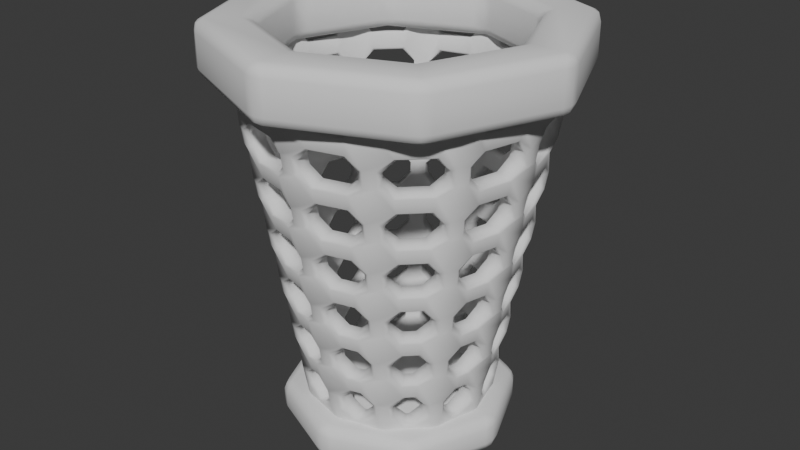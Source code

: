 # Source: pencilHolder.blend  (saved by Blender 4.0.36; exported with 4.5.12 LTS)
import bpy
from mathutils import Matrix  # noqa: F401  (used for matrix-valued properties, if any)

bpy.ops.wm.read_factory_settings(use_empty=True)
scene = bpy.context.scene
scene.name = 'Scene'

# ---- node groups
ng_auto_smooth = bpy.data.node_groups.new('Auto Smooth', 'GeometryNodeTree')
_s = ng_auto_smooth.interface.new_socket(name='Geometry', in_out='OUTPUT', socket_type='NodeSocketGeometry')
_s = ng_auto_smooth.interface.new_socket(name='Geometry', in_out='INPUT', socket_type='NodeSocketGeometry')
_s = ng_auto_smooth.interface.new_socket(name='Angle', in_out='INPUT', socket_type='NodeSocketFloat')
_s.subtype = 'ANGLE'
_s.min_value = 0.0
_s.max_value = 3.142
ng_auto_smooth.is_modifier = True
_N = ng_auto_smooth.nodes; _L = ng_auto_smooth.links
n0 = _N.new('NodeGroupOutput'); n0.name = 'Group Output'; n0.location = (480, -100)
n1 = _N.new('NodeGroupInput'); n1.name = 'Group Input'; n1.location = (-420, -300)
n2 = _N.new('NodeGroupInput'); n2.name = 'Group Input.001'; n2.location = (-60, -100)
n3 = _N.new('GeometryNodeSetShadeSmooth'); n3.name = 'Set Shade Smooth'; n3.location = (120, -100)
n3.domain = 'EDGE'
n4 = _N.new('GeometryNodeSetShadeSmooth'); n4.name = 'Set Shade Smooth.001'; n4.location = (300, -100)
n5 = _N.new('GeometryNodeInputMeshEdgeAngle'); n5.name = 'Edge Angle'; n5.location = (-420, -220)
n6 = _N.new('GeometryNodeInputEdgeSmooth'); n6.name = 'Is Edge Smooth'; n6.location = (-60, -160)
n7 = _N.new('GeometryNodeInputShadeSmooth'); n7.name = 'Is Face Smooth'; n7.location = (-240, -340)
n8 = _N.new('FunctionNodeBooleanMath'); n8.name = 'Boolean Math'; n8.location = (-60, -220)
n9 = _N.new('FunctionNodeCompare'); n9.name = 'Compare'; n9.location = (-240, -180)
n9.operation = 'LESS_EQUAL'
_L.new(n5.outputs[0], n9.inputs[0])
_L.new(n4.outputs[0], n0.inputs[0])
_L.new(n1.outputs[1], n9.inputs[1])
_L.new(n9.outputs[0], n8.inputs[0])
_L.new(n7.outputs[0], n8.inputs[1])
_L.new(n2.outputs[0], n3.inputs[0])
_L.new(n6.outputs[0], n3.inputs[1])
_L.new(n3.outputs[0], n4.inputs[0])
_L.new(n8.outputs[0], n3.inputs[2])
n0.is_active_output = True

# ---- world
world_world = bpy.data.worlds.new('World'); scene.world = world_world
world_world.use_nodes = True; world_world.node_tree.nodes.clear()
_N = world_world.node_tree.nodes; _L = world_world.node_tree.links
n0 = _N.new('ShaderNodeOutputWorld'); n0.name = 'World Output'; n0.location = (300, 300)
n1 = _N.new('ShaderNodeBackground'); n1.name = 'Background'; n1.location = (10, 300)
n1.inputs[0].default_value = (0.05088, 0.05088, 0.05088, 1.0)
_L.new(n1.outputs[0], n0.inputs[0])
n0.is_active_output = True
world_world.color = (0.05088, 0.05088, 0.05088)
world_world.use_sun_shadow = False
world_world.sun_shadow_jitter_overblur = 0.0

# ---- meshes
me_cylinder = bpy.data.meshes.new('Cylinder')
me_cylinder.from_pydata([(-8.133e-11, 0.0643, 0.08805), (-3.843e-10, 0.07908, 0.08544), (0.03215, 0.05569, 0.08805), (0.03954, 0.06848, 0.08544), (0.05569, 0.03215, 0.08805), (0.06848, 0.03954, 0.08544), (0.0643, 4.253e-11, 0.08805), (0.07908, 3.455e-10, 0.08544), (0.05569, -0.03215, 0.08805), (0.06848, -0.03954, 0.08544), (0.03215, -0.05569, 0.08805), (0.03954, -0.06848, 0.08544), (-5.581e-12, -0.0643, 0.08805), (-4.601e-10, -0.07908, 0.08544), (-0.03215, -0.05569, 0.08805), (-0.03954, -0.06848, 0.08544), (-0.05569, -0.03215, 0.08805), (-0.06848, -0.03954, 0.08544), (-0.0643, 3.455e-10, 0.08805), (-0.07908, 4.253e-11, 0.08544), (-0.05569, 0.03215, 0.08805), (-0.06848, 0.03954, 0.08544), (-0.03215, 0.05569, 0.08805), (-0.03954, 0.06848, 0.08544), (-4.343e-10, 0.03373, -0.08544), (-4.343e-10, 0.04851, -0.08805), (0.01687, 0.02921, -0.08544), (0.02425, 0.04201, -0.08805), (0.02921, 0.01687, -0.08544), (0.04201, 0.02425, -0.08805), (0.03373, 3.955e-10, -0.08544), (0.04851, 3.955e-10, -0.08805), (0.02921, -0.01687, -0.08544), (0.04201, -0.02425, -0.08805), (0.01687, -0.02921, -0.08544), (0.02425, -0.04201, -0.08805), (-4.343e-10, -0.03373, -0.08544), (-4.343e-10, -0.04851, -0.08805), (-0.01687, -0.02921, -0.08544), (-0.02425, -0.04201, -0.08805), (-0.02921, -0.01687, -0.08544), (-0.04201, -0.02425, -0.08805), (-0.03373, 3.955e-10, -0.08544), (-0.04851, 3.955e-10, -0.08805), (-0.02921, 0.01687, -0.08544), (-0.04201, 0.02425, -0.08805), (-0.01687, 0.02921, -0.08544), (-0.02425, 0.04201, -0.08805), (-4.423e-10, 0.0381, -0.06066), (-3.687e-10, 0.05287, -0.06326), (-3.031e-10, 0.04247, -0.03588), (-4.503e-10, 0.05724, -0.03848), (-3.479e-10, 0.04684, -0.01109), (-3.479e-10, 0.06161, -0.01369), (-2.824e-10, 0.0512, 0.01369), (-3.56e-10, 0.06597, 0.01109), (-2.168e-10, 0.05557, 0.03848), (-3.64e-10, 0.07034, 0.03588), (-1.88e-10, 0.05994, 0.06326), (-3.352e-10, 0.07471, 0.06066), (0.02997, 0.05191, 0.06326), (0.03735, 0.0647, 0.06066), (0.02778, 0.04812, 0.03848), (0.03517, 0.06092, 0.03588), (0.0256, 0.04434, 0.01369), (0.03299, 0.05714, 0.01109), (0.02342, 0.04056, -0.01109), (0.0308, 0.05335, -0.01369), (0.02123, 0.03678, -0.03588), (0.02862, 0.04957, -0.03848), (0.01905, 0.033, -0.06066), (0.02644, 0.04579, -0.06326), (0.05191, 0.02997, 0.06326), (0.0647, 0.03735, 0.06066), (0.04812, 0.02778, 0.03848), (0.06092, 0.03517, 0.03588), (0.04434, 0.0256, 0.01369), (0.05714, 0.03299, 0.01109), (0.04056, 0.02342, -0.01109), (0.05335, 0.0308, -0.01369), (0.03678, 0.02123, -0.03588), (0.04957, 0.02862, -0.03848), (0.033, 0.01905, -0.06066), (0.04579, 0.02644, -0.06326), (0.05994, 1.492e-10, 0.06326), (0.07471, 2.964e-10, 0.06066), (0.05557, 2.516e-10, 0.03848), (0.07034, 2.516e-10, 0.03588), (0.0512, 2.804e-10, 0.01369), (0.06597, 2.804e-10, 0.01109), (0.04684, 3.827e-10, -0.01109), (0.06161, 2.356e-10, -0.01369), (0.04247, 3.747e-10, -0.03588), (0.05724, 3.011e-10, -0.03848), (0.0381, 4.035e-10, -0.06066), (0.05287, 3.299e-10, -0.06326), (0.05191, -0.02997, 0.06326), (0.0647, -0.03735, 0.06066), (0.04812, -0.02778, 0.03848), (0.06092, -0.03517, 0.03588), (0.04434, -0.0256, 0.01369), (0.05714, -0.03299, 0.01109), (0.04056, -0.02342, -0.01109), (0.05335, -0.0308, -0.01369), (0.03678, -0.02123, -0.03588), (0.04957, -0.02862, -0.03848), (0.033, -0.01905, -0.06066), (0.04579, -0.02644, -0.06326), (0.02997, -0.05191, 0.06326), (0.03735, -0.0647, 0.06066), (0.02778, -0.04812, 0.03848), (0.03517, -0.06092, 0.03588), (0.0256, -0.04434, 0.01369), (0.03299, -0.05714, 0.01109), (0.02342, -0.04056, -0.01109), (0.0308, -0.05335, -0.01369), (0.02123, -0.03678, -0.03588), (0.02862, -0.04957, -0.03848), (0.01905, -0.033, -0.06066), (0.02644, -0.04579, -0.06326), (-1.512e-10, -0.05994, 0.06326), (-3.72e-10, -0.07471, 0.06066), (-3.64e-10, -0.05557, 0.03848), (-2.168e-10, -0.07034, 0.03588), (-3.192e-10, -0.0512, 0.01369), (-3.192e-10, -0.06597, 0.01109), (-1.64e-10, -0.04684, -0.01109), (-5.319e-10, -0.06161, -0.01369), (-3.031e-10, -0.04247, -0.03588), (-4.503e-10, -0.05724, -0.03848), (-4.423e-10, -0.0381, -0.06066), (-3.687e-10, -0.05287, -0.06326), (-0.02997, -0.05191, 0.06326), (-0.03735, -0.0647, 0.06066), (-0.02778, -0.04812, 0.03848), (-0.03517, -0.06092, 0.03588), (-0.0256, -0.04434, 0.01369), (-0.03299, -0.05714, 0.01109), (-0.02342, -0.04056, -0.01109), (-0.0308, -0.05335, -0.01369), (-0.02123, -0.03678, -0.03588), (-0.02862, -0.04957, -0.03848), (-0.01905, -0.033, -0.06066), (-0.02644, -0.04579, -0.06326), (-0.05191, -0.02997, 0.06326), (-0.0647, -0.03735, 0.06066), (-0.04812, -0.02778, 0.03848), (-0.06092, -0.03517, 0.03588), (-0.04434, -0.0256, 0.01369), (-0.05714, -0.03299, 0.01109), (-0.04056, -0.02342, -0.01109), (-0.05335, -0.0308, -0.01369), (-0.03678, -0.02123, -0.03588), (-0.04957, -0.02862, -0.03848), (-0.033, -0.01905, -0.06066), (-0.04579, -0.02644, -0.06326), (-0.05994, 2.964e-10, 0.06326), (-0.07471, 1.492e-10, 0.06066), (-0.05557, 2.516e-10, 0.03848), (-0.07034, 2.516e-10, 0.03588), (-0.0512, 2.804e-10, 0.01369), (-0.06597, 2.804e-10, 0.01109), (-0.04684, 2.356e-10, -0.01109), (-0.06161, 3.827e-10, -0.01369), (-0.04247, 3.011e-10, -0.03588), (-0.05724, 3.747e-10, -0.03848), (-0.0381, 3.299e-10, -0.06066), (-0.05287, 4.035e-10, -0.06326), (-0.05191, 0.02997, 0.06326), (-0.0647, 0.03735, 0.06066), (-0.04812, 0.02778, 0.03848), (-0.06092, 0.03517, 0.03588), (-0.04434, 0.0256, 0.01369), (-0.05714, 0.03299, 0.01109), (-0.04056, 0.02342, -0.01109), (-0.05335, 0.0308, -0.01369), (-0.03678, 0.02123, -0.03588), (-0.04957, 0.02862, -0.03848), (-0.033, 0.01905, -0.06066), (-0.04579, 0.02644, -0.06326), (-0.02997, 0.05191, 0.06326), (-0.03735, 0.0647, 0.06066), (-0.02778, 0.04812, 0.03848), (-0.03517, 0.06092, 0.03588), (-0.0256, 0.04434, 0.01369), (-0.03299, 0.05714, 0.01109), (-0.02342, 0.04056, -0.01109), (-0.0308, 0.05335, -0.01369), (-0.02123, 0.03678, -0.03588), (-0.02862, 0.04957, -0.03848), (-0.01905, 0.033, -0.06066), (-0.02644, 0.04579, -0.06326), (0.007252, 0.06668, 0.06935), (0.007252, 0.06844, 0.07935), (-2.328e-10, 0.07299, 0.09414), (0.0365, 0.06321, 0.09414), (0.02794, 0.0629, 0.07935), (0.02706, 0.06138, 0.06935), (0.03962, 0.05412, 0.06935), (0.0405, 0.05565, 0.07935), (0.06321, 0.0365, 0.09414), (0.05565, 0.0405, 0.07935), (0.05412, 0.03962, 0.06935), (0.06138, 0.02706, 0.06935), (0.0629, 0.02794, 0.07935), (0.07299, 1.94e-10, 0.09414), (0.06844, 0.007252, 0.07935), (0.06668, 0.007252, 0.06935), (0.06668, -0.007252, 0.06935), (0.06844, -0.007252, 0.07935), (0.06321, -0.0365, 0.09414), (0.0629, -0.02794, 0.07935), (0.06138, -0.02706, 0.06935), (0.05412, -0.03962, 0.06935), (0.05565, -0.0405, 0.07935), (0.0365, -0.06321, 0.09414), (0.0405, -0.05565, 0.07935), (0.03962, -0.05412, 0.06935), (0.02706, -0.06138, 0.06935), (0.02794, -0.0629, 0.07935), (-2.328e-10, -0.07299, 0.09414), (0.007252, -0.06844, 0.07935), (0.007252, -0.06668, 0.06935), (-0.007252, -0.06668, 0.06935), (-0.007252, -0.06844, 0.07935), (-0.0365, -0.06321, 0.09414), (-0.02794, -0.0629, 0.07935), (-0.02706, -0.06138, 0.06935), (-0.03962, -0.05412, 0.06935), (-0.0405, -0.05565, 0.07935), (-0.06321, -0.0365, 0.09414), (-0.05565, -0.0405, 0.07935), (-0.05412, -0.03962, 0.06935), (-0.06138, -0.02706, 0.06935), (-0.0629, -0.02794, 0.07935), (-0.07299, 1.94e-10, 0.09414), (-0.06844, -0.007252, 0.07935), (-0.06668, -0.007252, 0.06935), (-0.06668, 0.007252, 0.06935), (-0.06844, 0.007252, 0.07935), (-0.06321, 0.0365, 0.09414), (-0.0629, 0.02794, 0.07935), (-0.06138, 0.02706, 0.06935), (-0.05412, 0.03962, 0.06935), (-0.05565, 0.0405, 0.07935), (-0.0365, 0.06321, 0.09414), (-0.0405, 0.05565, 0.07935), (-0.03962, 0.05412, 0.06935), (-0.02706, 0.06138, 0.06935), (-0.02794, 0.0629, 0.07935), (-0.007252, 0.06844, 0.07935), (-0.007252, 0.06668, 0.06935), (-0.01396, 0.03868, -0.07935), (-0.01484, 0.04021, -0.06935), (-0.007252, 0.04224, -0.06935), (-0.007252, 0.04048, -0.07935), (-4.343e-10, 0.03982, -0.09414), (-0.01991, 0.03448, -0.09414), (-0.01614, 0.04246, -0.05457), (-0.01702, 0.04399, -0.04457), (-0.007252, 0.04661, -0.04457), (-0.007252, 0.04485, -0.05457), (-0.01833, 0.04625, -0.02978), (-0.01921, 0.04777, -0.01979), (-0.007252, 0.05098, -0.01979), (-0.007252, 0.04921, -0.02978), (-0.02051, 0.05003, -0.004999), (-0.02139, 0.05155, 0.004999), (-0.007252, 0.05534, 0.004999), (-0.007252, 0.05358, -0.004999), (-0.02269, 0.05381, 0.01979), (-0.02357, 0.05534, 0.02978), (-0.007252, 0.05971, 0.02978), (-0.007252, 0.05795, 0.01979), (-0.02488, 0.05759, 0.04457), (-0.02576, 0.05912, 0.05457), (-0.007252, 0.06408, 0.05457), (-0.007252, 0.06232, 0.04457), (-0.03143, 0.02652, -0.07935), (-0.03296, 0.0274, -0.06935), (-0.0274, 0.03296, -0.06935), (-0.02652, 0.03143, -0.07935), (-0.03448, 0.01991, -0.09414), (-0.03521, 0.0287, -0.05457), (-0.03674, 0.02958, -0.04457), (-0.02958, 0.03674, -0.04457), (-0.0287, 0.03521, -0.05457), (-0.03899, 0.03089, -0.02978), (-0.04052, 0.03177, -0.01979), (-0.03177, 0.04052, -0.01979), (-0.03089, 0.03899, -0.02978), (-0.04278, 0.03307, -0.004999), (-0.0443, 0.03395, 0.004999), (-0.03395, 0.0443, 0.004999), (-0.03307, 0.04278, -0.004999), (-0.04656, 0.03525, 0.01979), (-0.04808, 0.03614, 0.02978), (-0.03614, 0.04808, 0.02978), (-0.03525, 0.04656, 0.01979), (-0.05034, 0.03744, 0.04457), (-0.05187, 0.03832, 0.05457), (-0.03832, 0.05187, 0.05457), (-0.03744, 0.05034, 0.04457), (-0.04048, 0.007252, -0.07935), (-0.04224, 0.007252, -0.06935), (-0.04021, 0.01484, -0.06935), (-0.03868, 0.01396, -0.07935), (-0.03982, 3.955e-10, -0.09414), (-0.04485, 0.007252, -0.05457), (-0.04661, 0.007252, -0.04457), (-0.04399, 0.01702, -0.04457), (-0.04246, 0.01614, -0.05457), (-0.04921, 0.007252, -0.02978), (-0.05098, 0.007252, -0.01979), (-0.04777, 0.01921, -0.01979), (-0.04625, 0.01833, -0.02978), (-0.05358, 0.007252, -0.004999), (-0.05534, 0.007252, 0.004999), (-0.05155, 0.02139, 0.004999), (-0.05003, 0.02051, -0.004999), (-0.05795, 0.007252, 0.01979), (-0.05971, 0.007252, 0.02978), (-0.05534, 0.02357, 0.02978), (-0.05381, 0.02269, 0.01979), (-0.06232, 0.007252, 0.04457), (-0.06408, 0.007252, 0.05457), (-0.05912, 0.02576, 0.05457), (-0.05759, 0.02488, 0.04457), (-0.03868, -0.01396, -0.07935), (-0.04021, -0.01484, -0.06935), (-0.04224, -0.007252, -0.06935), (-0.04048, -0.007252, -0.07935), (-0.03448, -0.01991, -0.09414), (-0.04246, -0.01614, -0.05457), (-0.04399, -0.01702, -0.04457), (-0.04661, -0.007252, -0.04457), (-0.04485, -0.007252, -0.05457), (-0.04625, -0.01833, -0.02978), (-0.04777, -0.01921, -0.01979), (-0.05098, -0.007252, -0.01979), (-0.04921, -0.007252, -0.02978), (-0.05003, -0.02051, -0.004999), (-0.05155, -0.02139, 0.004999), (-0.05534, -0.007252, 0.004999), (-0.05358, -0.007252, -0.004999), (-0.05381, -0.02269, 0.01979), (-0.05534, -0.02357, 0.02978), (-0.05971, -0.007252, 0.02978), (-0.05795, -0.007252, 0.01979), (-0.05759, -0.02488, 0.04457), (-0.05912, -0.02576, 0.05457), (-0.06408, -0.007252, 0.05457), (-0.06232, -0.007252, 0.04457), (-0.02652, -0.03143, -0.07935), (-0.0274, -0.03296, -0.06935), (-0.03296, -0.0274, -0.06935), (-0.03143, -0.02652, -0.07935), (-0.01991, -0.03448, -0.09414), (-0.0287, -0.03521, -0.05457), (-0.02958, -0.03674, -0.04457), (-0.03674, -0.02958, -0.04457), (-0.03521, -0.0287, -0.05457), (-0.03089, -0.03899, -0.02978), (-0.03177, -0.04052, -0.01979), (-0.04052, -0.03177, -0.01979), (-0.03899, -0.03089, -0.02978), (-0.03307, -0.04278, -0.004999), (-0.03395, -0.0443, 0.004999), (-0.0443, -0.03395, 0.004999), (-0.04278, -0.03307, -0.004999), (-0.03525, -0.04656, 0.01979), (-0.03614, -0.04808, 0.02978), (-0.04808, -0.03614, 0.02978), (-0.04656, -0.03525, 0.01979), (-0.03744, -0.05034, 0.04457), (-0.03832, -0.05187, 0.05457), (-0.05187, -0.03832, 0.05457), (-0.05034, -0.03744, 0.04457), (-0.007252, -0.04048, -0.07935), (-0.007252, -0.04224, -0.06935), (-0.01484, -0.04021, -0.06935), (-0.01396, -0.03868, -0.07935), (-4.343e-10, -0.03982, -0.09414), (-0.007252, -0.04485, -0.05457), (-0.007252, -0.04661, -0.04457), (-0.01702, -0.04399, -0.04457), (-0.01614, -0.04246, -0.05457), (-0.007252, -0.04921, -0.02978), (-0.007252, -0.05098, -0.01979), (-0.01921, -0.04777, -0.01979), (-0.01833, -0.04625, -0.02978), (-0.007252, -0.05358, -0.004999), (-0.007252, -0.05534, 0.004999), (-0.02139, -0.05155, 0.004999), (-0.02051, -0.05003, -0.004999), (-0.007252, -0.05795, 0.01979), (-0.007252, -0.05971, 0.02978), (-0.02357, -0.05534, 0.02978), (-0.02269, -0.05381, 0.01979), (-0.007252, -0.06232, 0.04457), (-0.007252, -0.06408, 0.05457), (-0.02576, -0.05912, 0.05457), (-0.02488, -0.05759, 0.04457), (0.01396, -0.03868, -0.07935), (0.01484, -0.04021, -0.06935), (0.007252, -0.04224, -0.06935), (0.007252, -0.04048, -0.07935), (0.01991, -0.03448, -0.09414), (0.01614, -0.04246, -0.05457), (0.01702, -0.04399, -0.04457), (0.007252, -0.04661, -0.04457), (0.007252, -0.04485, -0.05457), (0.01833, -0.04625, -0.02978), (0.01921, -0.04777, -0.01979), (0.007252, -0.05098, -0.01979), (0.007252, -0.04921, -0.02978), (0.02051, -0.05003, -0.004999), (0.02139, -0.05155, 0.004999), (0.007252, -0.05534, 0.004999), (0.007252, -0.05358, -0.004999), (0.02269, -0.05381, 0.01979), (0.02357, -0.05534, 0.02978), (0.007252, -0.05971, 0.02978), (0.007252, -0.05795, 0.01979), (0.02488, -0.05759, 0.04457), (0.02576, -0.05912, 0.05457), (0.007252, -0.06408, 0.05457), (0.007252, -0.06232, 0.04457), (0.03143, -0.02652, -0.07935), (0.03296, -0.0274, -0.06935), (0.0274, -0.03296, -0.06935), (0.02652, -0.03143, -0.07935), (0.03448, -0.01991, -0.09414), (0.03521, -0.0287, -0.05457), (0.03674, -0.02958, -0.04457), (0.02958, -0.03674, -0.04457), (0.0287, -0.03521, -0.05457), (0.03899, -0.03089, -0.02978), (0.04052, -0.03177, -0.01979), (0.03177, -0.04052, -0.01979), (0.03089, -0.03899, -0.02978), (0.04278, -0.03307, -0.004999), (0.0443, -0.03395, 0.004999), (0.03395, -0.0443, 0.004999), (0.03307, -0.04278, -0.004999), (0.04656, -0.03525, 0.01979), (0.04808, -0.03614, 0.02978), (0.03614, -0.04808, 0.02978), (0.03525, -0.04656, 0.01979), (0.05034, -0.03744, 0.04457), (0.05187, -0.03832, 0.05457), (0.03832, -0.05187, 0.05457), (0.03744, -0.05034, 0.04457), (0.04048, -0.007252, -0.07935), (0.04224, -0.007252, -0.06935), (0.04021, -0.01484, -0.06935), (0.03868, -0.01396, -0.07935), (0.03982, 3.955e-10, -0.09414), (0.04485, -0.007252, -0.05457), (0.04661, -0.007252, -0.04457), (0.04399, -0.01702, -0.04457), (0.04246, -0.01614, -0.05457), (0.04921, -0.007252, -0.02978), (0.05098, -0.007252, -0.01979), (0.04777, -0.01921, -0.01979), (0.04625, -0.01833, -0.02978), (0.05358, -0.007252, -0.004999), (0.05534, -0.007252, 0.004999), (0.05155, -0.02139, 0.004999), (0.05003, -0.02051, -0.004999), (0.05795, -0.007252, 0.01979), (0.05971, -0.007252, 0.02978), (0.05534, -0.02357, 0.02978), (0.05381, -0.02269, 0.01979), (0.06232, -0.007252, 0.04457), (0.06408, -0.007252, 0.05457), (0.05912, -0.02576, 0.05457), (0.05759, -0.02488, 0.04457), (0.03868, 0.01396, -0.07935), (0.04021, 0.01484, -0.06935), (0.04224, 0.007252, -0.06935), (0.04048, 0.007252, -0.07935), (0.03448, 0.01991, -0.09414), (0.04246, 0.01614, -0.05457), (0.04399, 0.01702, -0.04457), (0.04661, 0.007252, -0.04457), (0.04485, 0.007252, -0.05457), (0.04625, 0.01833, -0.02978), (0.04777, 0.01921, -0.01979), (0.05098, 0.007252, -0.01979), (0.04921, 0.007252, -0.02978), (0.05003, 0.02051, -0.004999), (0.05155, 0.02139, 0.004999), (0.05534, 0.007252, 0.004999), (0.05358, 0.007252, -0.004999), (0.05381, 0.02269, 0.01979), (0.05534, 0.02357, 0.02978), (0.05971, 0.007252, 0.02978), (0.05795, 0.007252, 0.01979), (0.05759, 0.02488, 0.04457), (0.05912, 0.02576, 0.05457), (0.06408, 0.007252, 0.05457), (0.06232, 0.007252, 0.04457), (0.02652, 0.03143, -0.07935), (0.0274, 0.03296, -0.06935), (0.03296, 0.0274, -0.06935), (0.03143, 0.02652, -0.07935), (0.01991, 0.03448, -0.09414), (0.0287, 0.03521, -0.05457), (0.02958, 0.03674, -0.04457), (0.03674, 0.02958, -0.04457), (0.03521, 0.0287, -0.05457), (0.03089, 0.03899, -0.02978), (0.03177, 0.04052, -0.01979), (0.04052, 0.03177, -0.01979), (0.03899, 0.03089, -0.02978), (0.03307, 0.04278, -0.004999), (0.03395, 0.0443, 0.004999), (0.0443, 0.03395, 0.004999), (0.04278, 0.03307, -0.004999), (0.03525, 0.04656, 0.01979), (0.03614, 0.04808, 0.02978), (0.04808, 0.03614, 0.02978), (0.04656, 0.03525, 0.01979), (0.03744, 0.05034, 0.04457), (0.03832, 0.05187, 0.05457), (0.05187, 0.03832, 0.05457), (0.05034, 0.03744, 0.04457), (0.007252, 0.04048, -0.07935), (0.007252, 0.04224, -0.06935), (0.01484, 0.04021, -0.06935), (0.01396, 0.03868, -0.07935), (0.007252, 0.04485, -0.05457), (0.007252, 0.04661, -0.04457), (0.01702, 0.04399, -0.04457), (0.01614, 0.04246, -0.05457), (0.007252, 0.04921, -0.02978), (0.007252, 0.05098, -0.01979), (0.01921, 0.04777, -0.01979), (0.01833, 0.04625, -0.02978), (0.007252, 0.05358, -0.004999), (0.007252, 0.05534, 0.004999), (0.02139, 0.05155, 0.004999), (0.02051, 0.05003, -0.004999), (0.007252, 0.05795, 0.01979), (0.007252, 0.05971, 0.02978), (0.02357, 0.05534, 0.02978), (0.02269, 0.05381, 0.01979), (0.007252, 0.06232, 0.04457), (0.007252, 0.06408, 0.05457), (0.02576, 0.05912, 0.05457), (0.02488, 0.05759, 0.04457)], [], [(192, 193, 0, 58), (193, 192, 59, 1), (193, 196, 2, 0), (196, 193, 1, 3), (195, 194, 0, 2), (194, 195, 3, 1), (196, 197, 60, 2), (197, 196, 3, 61), (197, 192, 58, 60), (192, 197, 61, 59), (198, 199, 2, 60), (199, 198, 61, 3), (199, 201, 4, 2), (201, 199, 3, 5), (200, 195, 2, 4), (195, 200, 5, 3), (201, 202, 72, 4), (202, 201, 5, 73), (202, 198, 60, 72), (198, 202, 73, 61), (203, 204, 4, 72), (204, 203, 73, 5), (204, 206, 6, 4), (206, 204, 5, 7), (205, 200, 4, 6), (200, 205, 7, 5), (206, 207, 84, 6), (207, 206, 7, 85), (207, 203, 72, 84), (203, 207, 85, 73), (208, 209, 6, 84), (209, 208, 85, 7), (209, 211, 8, 6), (211, 209, 7, 9), (210, 205, 6, 8), (205, 210, 9, 7), (211, 212, 96, 8), (212, 211, 9, 97), (212, 208, 84, 96), (208, 212, 97, 85), (213, 214, 8, 96), (214, 213, 97, 9), (214, 216, 10, 8), (216, 214, 9, 11), (215, 210, 8, 10), (210, 215, 11, 9), (216, 217, 108, 10), (217, 216, 11, 109), (217, 213, 96, 108), (213, 217, 109, 97), (218, 219, 10, 108), (219, 218, 109, 11), (219, 221, 12, 10), (221, 219, 11, 13), (220, 215, 10, 12), (215, 220, 13, 11), (221, 222, 120, 12), (222, 221, 13, 121), (222, 218, 108, 120), (218, 222, 121, 109), (223, 224, 12, 120), (224, 223, 121, 13), (224, 226, 14, 12), (226, 224, 13, 15), (225, 220, 12, 14), (220, 225, 15, 13), (226, 227, 132, 14), (227, 226, 15, 133), (227, 223, 120, 132), (223, 227, 133, 121), (228, 229, 14, 132), (229, 228, 133, 15), (229, 231, 16, 14), (231, 229, 15, 17), (230, 225, 14, 16), (225, 230, 17, 15), (231, 232, 144, 16), (232, 231, 17, 145), (232, 228, 132, 144), (228, 232, 145, 133), (233, 234, 16, 144), (234, 233, 145, 17), (234, 236, 18, 16), (236, 234, 17, 19), (235, 230, 16, 18), (230, 235, 19, 17), (236, 237, 156, 18), (237, 236, 19, 157), (237, 233, 144, 156), (233, 237, 157, 145), (238, 239, 18, 156), (239, 238, 157, 19), (239, 241, 20, 18), (241, 239, 19, 21), (240, 235, 18, 20), (235, 240, 21, 19), (241, 242, 168, 20), (242, 241, 21, 169), (242, 238, 156, 168), (238, 242, 169, 157), (243, 244, 20, 168), (244, 243, 169, 21), (244, 246, 22, 20), (246, 244, 21, 23), (245, 240, 20, 22), (240, 245, 23, 21), (246, 247, 180, 22), (247, 246, 23, 181), (247, 243, 168, 180), (243, 247, 181, 169), (248, 249, 22, 180), (249, 248, 181, 23), (249, 250, 0, 22), (250, 249, 23, 1), (194, 245, 22, 0), (245, 194, 1, 23), (250, 251, 58, 0), (251, 250, 1, 59), (251, 248, 180, 58), (248, 251, 59, 181), (252, 253, 190, 46), (253, 252, 47, 191), (253, 254, 48, 190), (254, 253, 191, 49), (254, 255, 24, 48), (255, 254, 49, 25), (255, 252, 46, 24), (252, 255, 25, 47), (257, 256, 24, 46), (256, 257, 47, 25), (258, 259, 188, 190), (259, 258, 191, 189), (259, 260, 50, 188), (260, 259, 189, 51), (260, 261, 48, 50), (261, 260, 51, 49), (261, 258, 190, 48), (258, 261, 49, 191), (262, 263, 186, 188), (263, 262, 189, 187), (263, 264, 52, 186), (264, 263, 187, 53), (264, 265, 50, 52), (265, 264, 53, 51), (265, 262, 188, 50), (262, 265, 51, 189), (266, 267, 184, 186), (267, 266, 187, 185), (267, 268, 54, 184), (268, 267, 185, 55), (268, 269, 52, 54), (269, 268, 55, 53), (269, 266, 186, 52), (266, 269, 53, 187), (270, 271, 182, 184), (271, 270, 185, 183), (271, 272, 56, 182), (272, 271, 183, 57), (272, 273, 54, 56), (273, 272, 57, 55), (273, 270, 184, 54), (270, 273, 55, 185), (274, 275, 180, 182), (275, 274, 183, 181), (275, 276, 58, 180), (276, 275, 181, 59), (276, 277, 56, 58), (277, 276, 59, 57), (277, 274, 182, 56), (274, 277, 57, 183), (278, 279, 178, 44), (279, 278, 45, 179), (279, 280, 190, 178), (280, 279, 179, 191), (280, 281, 46, 190), (281, 280, 191, 47), (281, 278, 44, 46), (278, 281, 47, 45), (282, 257, 46, 44), (257, 282, 45, 47), (283, 284, 176, 178), (284, 283, 179, 177), (284, 285, 188, 176), (285, 284, 177, 189), (285, 286, 190, 188), (286, 285, 189, 191), (286, 283, 178, 190), (283, 286, 191, 179), (287, 288, 174, 176), (288, 287, 177, 175), (288, 289, 186, 174), (289, 288, 175, 187), (289, 290, 188, 186), (290, 289, 187, 189), (290, 287, 176, 188), (287, 290, 189, 177), (291, 292, 172, 174), (292, 291, 175, 173), (292, 293, 184, 172), (293, 292, 173, 185), (293, 294, 186, 184), (294, 293, 185, 187), (294, 291, 174, 186), (291, 294, 187, 175), (295, 296, 170, 172), (296, 295, 173, 171), (296, 297, 182, 170), (297, 296, 171, 183), (297, 298, 184, 182), (298, 297, 183, 185), (298, 295, 172, 184), (295, 298, 185, 173), (299, 300, 168, 170), (300, 299, 171, 169), (300, 301, 180, 168), (301, 300, 169, 181), (301, 302, 182, 180), (302, 301, 181, 183), (302, 299, 170, 182), (299, 302, 183, 171), (303, 304, 166, 42), (304, 303, 43, 167), (304, 305, 178, 166), (305, 304, 167, 179), (305, 306, 44, 178), (306, 305, 179, 45), (306, 303, 42, 44), (303, 306, 45, 43), (307, 282, 44, 42), (282, 307, 43, 45), (308, 309, 164, 166), (309, 308, 167, 165), (309, 310, 176, 164), (310, 309, 165, 177), (310, 311, 178, 176), (311, 310, 177, 179), (311, 308, 166, 178), (308, 311, 179, 167), (312, 313, 162, 164), (313, 312, 165, 163), (313, 314, 174, 162), (314, 313, 163, 175), (314, 315, 176, 174), (315, 314, 175, 177), (315, 312, 164, 176), (312, 315, 177, 165), (316, 317, 160, 162), (317, 316, 163, 161), (317, 318, 172, 160), (318, 317, 161, 173), (318, 319, 174, 172), (319, 318, 173, 175), (319, 316, 162, 174), (316, 319, 175, 163), (320, 321, 158, 160), (321, 320, 161, 159), (321, 322, 170, 158), (322, 321, 159, 171), (322, 323, 172, 170), (323, 322, 171, 173), (323, 320, 160, 172), (320, 323, 173, 161), (324, 325, 156, 158), (325, 324, 159, 157), (325, 326, 168, 156), (326, 325, 157, 169), (326, 327, 170, 168), (327, 326, 169, 171), (327, 324, 158, 170), (324, 327, 171, 159), (328, 329, 154, 40), (329, 328, 41, 155), (329, 330, 166, 154), (330, 329, 155, 167), (330, 331, 42, 166), (331, 330, 167, 43), (331, 328, 40, 42), (328, 331, 43, 41), (332, 307, 42, 40), (307, 332, 41, 43), (333, 334, 152, 154), (334, 333, 155, 153), (334, 335, 164, 152), (335, 334, 153, 165), (335, 336, 166, 164), (336, 335, 165, 167), (336, 333, 154, 166), (333, 336, 167, 155), (337, 338, 150, 152), (338, 337, 153, 151), (338, 339, 162, 150), (339, 338, 151, 163), (339, 340, 164, 162), (340, 339, 163, 165), (340, 337, 152, 164), (337, 340, 165, 153), (341, 342, 148, 150), (342, 341, 151, 149), (342, 343, 160, 148), (343, 342, 149, 161), (343, 344, 162, 160), (344, 343, 161, 163), (344, 341, 150, 162), (341, 344, 163, 151), (345, 346, 146, 148), (346, 345, 149, 147), (346, 347, 158, 146), (347, 346, 147, 159), (347, 348, 160, 158), (348, 347, 159, 161), (348, 345, 148, 160), (345, 348, 161, 149), (349, 350, 144, 146), (350, 349, 147, 145), (350, 351, 156, 144), (351, 350, 145, 157), (351, 352, 158, 156), (352, 351, 157, 159), (352, 349, 146, 158), (349, 352, 159, 147), (353, 354, 142, 38), (354, 353, 39, 143), (354, 355, 154, 142), (355, 354, 143, 155), (355, 356, 40, 154), (356, 355, 155, 41), (356, 353, 38, 40), (353, 356, 41, 39), (357, 332, 40, 38), (332, 357, 39, 41), (358, 359, 140, 142), (359, 358, 143, 141), (359, 360, 152, 140), (360, 359, 141, 153), (360, 361, 154, 152), (361, 360, 153, 155), (361, 358, 142, 154), (358, 361, 155, 143), (362, 363, 138, 140), (363, 362, 141, 139), (363, 364, 150, 138), (364, 363, 139, 151), (364, 365, 152, 150), (365, 364, 151, 153), (365, 362, 140, 152), (362, 365, 153, 141), (366, 367, 136, 138), (367, 366, 139, 137), (367, 368, 148, 136), (368, 367, 137, 149), (368, 369, 150, 148), (369, 368, 149, 151), (369, 366, 138, 150), (366, 369, 151, 139), (370, 371, 134, 136), (371, 370, 137, 135), (371, 372, 146, 134), (372, 371, 135, 147), (372, 373, 148, 146), (373, 372, 147, 149), (373, 370, 136, 148), (370, 373, 149, 137), (374, 375, 132, 134), (375, 374, 135, 133), (375, 376, 144, 132), (376, 375, 133, 145), (376, 377, 146, 144), (377, 376, 145, 147), (377, 374, 134, 146), (374, 377, 147, 135), (378, 379, 130, 36), (379, 378, 37, 131), (379, 380, 142, 130), (380, 379, 131, 143), (380, 381, 38, 142), (381, 380, 143, 39), (381, 378, 36, 38), (378, 381, 39, 37), (382, 357, 38, 36), (357, 382, 37, 39), (383, 384, 128, 130), (384, 383, 131, 129), (384, 385, 140, 128), (385, 384, 129, 141), (385, 386, 142, 140), (386, 385, 141, 143), (386, 383, 130, 142), (383, 386, 143, 131), (387, 388, 126, 128), (388, 387, 129, 127), (388, 389, 138, 126), (389, 388, 127, 139), (389, 390, 140, 138), (390, 389, 139, 141), (390, 387, 128, 140), (387, 390, 141, 129), (391, 392, 124, 126), (392, 391, 127, 125), (392, 393, 136, 124), (393, 392, 125, 137), (393, 394, 138, 136), (394, 393, 137, 139), (394, 391, 126, 138), (391, 394, 139, 127), (395, 396, 122, 124), (396, 395, 125, 123), (396, 397, 134, 122), (397, 396, 123, 135), (397, 398, 136, 134), (398, 397, 135, 137), (398, 395, 124, 136), (395, 398, 137, 125), (399, 400, 120, 122), (400, 399, 123, 121), (400, 401, 132, 120), (401, 400, 121, 133), (401, 402, 134, 132), (402, 401, 133, 135), (402, 399, 122, 134), (399, 402, 135, 123), (403, 404, 118, 34), (404, 403, 35, 119), (404, 405, 130, 118), (405, 404, 119, 131), (405, 406, 36, 130), (406, 405, 131, 37), (406, 403, 34, 36), (403, 406, 37, 35), (407, 382, 36, 34), (382, 407, 35, 37), (408, 409, 116, 118), (409, 408, 119, 117), (409, 410, 128, 116), (410, 409, 117, 129), (410, 411, 130, 128), (411, 410, 129, 131), (411, 408, 118, 130), (408, 411, 131, 119), (412, 413, 114, 116), (413, 412, 117, 115), (413, 414, 126, 114), (414, 413, 115, 127), (414, 415, 128, 126), (415, 414, 127, 129), (415, 412, 116, 128), (412, 415, 129, 117), (416, 417, 112, 114), (417, 416, 115, 113), (417, 418, 124, 112), (418, 417, 113, 125), (418, 419, 126, 124), (419, 418, 125, 127), (419, 416, 114, 126), (416, 419, 127, 115), (420, 421, 110, 112), (421, 420, 113, 111), (421, 422, 122, 110), (422, 421, 111, 123), (422, 423, 124, 122), (423, 422, 123, 125), (423, 420, 112, 124), (420, 423, 125, 113), (424, 425, 108, 110), (425, 424, 111, 109), (425, 426, 120, 108), (426, 425, 109, 121), (426, 427, 122, 120), (427, 426, 121, 123), (427, 424, 110, 122), (424, 427, 123, 111), (428, 429, 106, 32), (429, 428, 33, 107), (429, 430, 118, 106), (430, 429, 107, 119), (430, 431, 34, 118), (431, 430, 119, 35), (431, 428, 32, 34), (428, 431, 35, 33), (432, 407, 34, 32), (407, 432, 33, 35), (433, 434, 104, 106), (434, 433, 107, 105), (434, 435, 116, 104), (435, 434, 105, 117), (435, 436, 118, 116), (436, 435, 117, 119), (436, 433, 106, 118), (433, 436, 119, 107), (437, 438, 102, 104), (438, 437, 105, 103), (438, 439, 114, 102), (439, 438, 103, 115), (439, 440, 116, 114), (440, 439, 115, 117), (440, 437, 104, 116), (437, 440, 117, 105), (441, 442, 100, 102), (442, 441, 103, 101), (442, 443, 112, 100), (443, 442, 101, 113), (443, 444, 114, 112), (444, 443, 113, 115), (444, 441, 102, 114), (441, 444, 115, 103), (445, 446, 98, 100), (446, 445, 101, 99), (446, 447, 110, 98), (447, 446, 99, 111), (447, 448, 112, 110), (448, 447, 111, 113), (448, 445, 100, 112), (445, 448, 113, 101), (449, 450, 96, 98), (450, 449, 99, 97), (450, 451, 108, 96), (451, 450, 97, 109), (451, 452, 110, 108), (452, 451, 109, 111), (452, 449, 98, 110), (449, 452, 111, 99), (453, 454, 94, 30), (454, 453, 31, 95), (454, 455, 106, 94), (455, 454, 95, 107), (455, 456, 32, 106), (456, 455, 107, 33), (456, 453, 30, 32), (453, 456, 33, 31), (457, 432, 32, 30), (432, 457, 31, 33), (458, 459, 92, 94), (459, 458, 95, 93), (459, 460, 104, 92), (460, 459, 93, 105), (460, 461, 106, 104), (461, 460, 105, 107), (461, 458, 94, 106), (458, 461, 107, 95), (462, 463, 90, 92), (463, 462, 93, 91), (463, 464, 102, 90), (464, 463, 91, 103), (464, 465, 104, 102), (465, 464, 103, 105), (465, 462, 92, 104), (462, 465, 105, 93), (466, 467, 88, 90), (467, 466, 91, 89), (467, 468, 100, 88), (468, 467, 89, 101), (468, 469, 102, 100), (469, 468, 101, 103), (469, 466, 90, 102), (466, 469, 103, 91), (470, 471, 86, 88), (471, 470, 89, 87), (471, 472, 98, 86), (472, 471, 87, 99), (472, 473, 100, 98), (473, 472, 99, 101), (473, 470, 88, 100), (470, 473, 101, 89), (474, 475, 84, 86), (475, 474, 87, 85), (475, 476, 96, 84), (476, 475, 85, 97), (476, 477, 98, 96), (477, 476, 97, 99), (477, 474, 86, 98), (474, 477, 99, 87), (478, 479, 82, 28), (479, 478, 29, 83), (479, 480, 94, 82), (480, 479, 83, 95), (480, 481, 30, 94), (481, 480, 95, 31), (481, 478, 28, 30), (478, 481, 31, 29), (482, 457, 30, 28), (457, 482, 29, 31), (483, 484, 80, 82), (484, 483, 83, 81), (484, 485, 92, 80), (485, 484, 81, 93), (485, 486, 94, 92), (486, 485, 93, 95), (486, 483, 82, 94), (483, 486, 95, 83), (487, 488, 78, 80), (488, 487, 81, 79), (488, 489, 90, 78), (489, 488, 79, 91), (489, 490, 92, 90), (490, 489, 91, 93), (490, 487, 80, 92), (487, 490, 93, 81), (491, 492, 76, 78), (492, 491, 79, 77), (492, 493, 88, 76), (493, 492, 77, 89), (493, 494, 90, 88), (494, 493, 89, 91), (494, 491, 78, 90), (491, 494, 91, 79), (495, 496, 74, 76), (496, 495, 77, 75), (496, 497, 86, 74), (497, 496, 75, 87), (497, 498, 88, 86), (498, 497, 87, 89), (498, 495, 76, 88), (495, 498, 89, 77), (499, 500, 72, 74), (500, 499, 75, 73), (500, 501, 84, 72), (501, 500, 73, 85), (501, 502, 86, 84), (502, 501, 85, 87), (502, 499, 74, 86), (499, 502, 87, 75), (503, 504, 70, 26), (504, 503, 27, 71), (504, 505, 82, 70), (505, 504, 71, 83), (505, 506, 28, 82), (506, 505, 83, 29), (506, 503, 26, 28), (503, 506, 29, 27), (507, 482, 28, 26), (482, 507, 27, 29), (508, 509, 68, 70), (509, 508, 71, 69), (509, 510, 80, 68), (510, 509, 69, 81), (510, 511, 82, 80), (511, 510, 81, 83), (511, 508, 70, 82), (508, 511, 83, 71), (512, 513, 66, 68), (513, 512, 69, 67), (513, 514, 78, 66), (514, 513, 67, 79), (514, 515, 80, 78), (515, 514, 79, 81), (515, 512, 68, 80), (512, 515, 81, 69), (516, 517, 64, 66), (517, 516, 67, 65), (517, 518, 76, 64), (518, 517, 65, 77), (518, 519, 78, 76), (519, 518, 77, 79), (519, 516, 66, 78), (516, 519, 79, 67), (520, 521, 62, 64), (521, 520, 65, 63), (521, 522, 74, 62), (522, 521, 63, 75), (522, 523, 76, 74), (523, 522, 75, 77), (523, 520, 64, 76), (520, 523, 77, 65), (524, 525, 60, 62), (525, 524, 63, 61), (525, 526, 72, 60), (526, 525, 61, 73), (526, 527, 74, 72), (527, 526, 73, 75), (527, 524, 62, 74), (524, 527, 75, 63), (528, 529, 48, 24), (529, 528, 25, 49), (529, 530, 70, 48), (530, 529, 49, 71), (530, 531, 26, 70), (531, 530, 71, 27), (531, 528, 24, 26), (528, 531, 27, 25), (256, 507, 26, 24), (507, 256, 25, 27), (532, 533, 50, 48), (533, 532, 49, 51), (533, 534, 68, 50), (534, 533, 51, 69), (534, 535, 70, 68), (535, 534, 69, 71), (535, 532, 48, 70), (532, 535, 71, 49), (536, 537, 52, 50), (537, 536, 51, 53), (537, 538, 66, 52), (538, 537, 53, 67), (538, 539, 68, 66), (539, 538, 67, 69), (539, 536, 50, 68), (536, 539, 69, 51), (540, 541, 54, 52), (541, 540, 53, 55), (541, 542, 64, 54), (542, 541, 55, 65), (542, 543, 66, 64), (543, 542, 65, 67), (543, 540, 52, 66), (540, 543, 67, 53), (544, 545, 56, 54), (545, 544, 55, 57), (545, 546, 62, 56), (546, 545, 57, 63), (546, 547, 64, 62), (547, 546, 63, 65), (547, 544, 54, 64), (544, 547, 65, 55), (548, 549, 58, 56), (549, 548, 57, 59), (549, 550, 60, 58), (550, 549, 59, 61), (550, 551, 62, 60), (551, 550, 61, 63), (551, 548, 56, 62), (548, 551, 63, 57)])
me_cylinder.polygons.foreach_set('use_smooth', [True] * 720)
_uv = me_cylinder.uv_layers.new(name='UVMap')
_uv.uv.foreach_set('vector', [1.0, 0.9286, 1.0, 1.0, 1.0, 1.0, 1.0, 0.9286, 1.0, 1.0, 1.0, 0.9286, 1.0, 0.9286, 1.0, 1.0, 1.0, 1.0, 0.9167, 1.0, 0.9167, 1.0, 1.0, 1.0, 0.9167, 1.0, 1.0, 1.0, 1.0, 1.0, 0.9167, 1.0, 0.9167, 1.0, 1.0, 1.0, 1.0, 1.0, 0.9167, 1.0, 1.0, 1.0, 0.9167, 1.0, 0.9167, 1.0, 1.0, 1.0, 0.9167, 1.0, 0.9167, 0.9286, 0.9167, 0.9286, 0.9167, 1.0, 0.9167, 0.9286, 0.9167, 1.0, 0.9167, 1.0, 0.9167, 0.9286, 0.9167, 0.9286, 1.0, 0.9286, 1.0, 0.9286, 0.9167, 0.9286, 1.0, 0.9286, 0.9167, 0.9286, 0.9167, 0.9286, 1.0, 0.9286, 0.9167, 0.9286, 0.9167, 1.0, 0.9167, 1.0, 0.9167, 0.9286, 0.9167, 1.0, 0.9167, 0.9286, 0.9167, 0.9286, 0.9167, 1.0, 0.9167, 1.0, 0.8333, 1.0, 0.8333, 1.0, 0.9167, 1.0, 0.8333, 1.0, 0.9167, 1.0, 0.9167, 1.0, 0.8333, 1.0, 0.8333, 1.0, 0.9167, 1.0, 0.9167, 1.0, 0.8333, 1.0, 0.9167, 1.0, 0.8333, 1.0, 0.8333, 1.0, 0.9167, 1.0, 0.8333, 1.0, 0.8333, 0.9286, 0.8333, 0.9286, 0.8333, 1.0, 0.8333, 0.9286, 0.8333, 1.0, 0.8333, 1.0, 0.8333, 0.9286, 0.8333, 0.9286, 0.9167, 0.9286, 0.9167, 0.9286, 0.8333, 0.9286, 0.9167, 0.9286, 0.8333, 0.9286, 0.8333, 0.9286, 0.9167, 0.9286, 0.8333, 0.9286, 0.8333, 1.0, 0.8333, 1.0, 0.8333, 0.9286, 0.8333, 1.0, 0.8333, 0.9286, 0.8333, 0.9286, 0.8333, 1.0, 0.8333, 1.0, 0.75, 1.0, 0.75, 1.0, 0.8333, 1.0, 0.75, 1.0, 0.8333, 1.0, 0.8333, 1.0, 0.75, 1.0, 0.75, 1.0, 0.8333, 1.0, 0.8333, 1.0, 0.75, 1.0, 0.8333, 1.0, 0.75, 1.0, 0.75, 1.0, 0.8333, 1.0, 0.75, 1.0, 0.75, 0.9286, 0.75, 0.9286, 0.75, 1.0, 0.75, 0.9286, 0.75, 1.0, 0.75, 1.0, 0.75, 0.9286, 0.75, 0.9286, 0.8333, 0.9286, 0.8333, 0.9286, 0.75, 0.9286, 0.8333, 0.9286, 0.75, 0.9286, 0.75, 0.9286, 0.8333, 0.9286, 0.75, 0.9286, 0.75, 1.0, 0.75, 1.0, 0.75, 0.9286, 0.75, 1.0, 0.75, 0.9286, 0.75, 0.9286, 0.75, 1.0, 0.75, 1.0, 0.6667, 1.0, 0.6667, 1.0, 0.75, 1.0, 0.6667, 1.0, 0.75, 1.0, 0.75, 1.0, 0.6667, 1.0, 0.6667, 1.0, 0.75, 1.0, 0.75, 1.0, 0.6667, 1.0, 0.75, 1.0, 0.6667, 1.0, 0.6667, 1.0, 0.75, 1.0, 0.6667, 1.0, 0.6667, 0.9286, 0.6667, 0.9286, 0.6667, 1.0, 0.6667, 0.9286, 0.6667, 1.0, 0.6667, 1.0, 0.6667, 0.9286, 0.6667, 0.9286, 0.75, 0.9286, 0.75, 0.9286, 0.6667, 0.9286, 0.75, 0.9286, 0.6667, 0.9286, 0.6667, 0.9286, 0.75, 0.9286, 0.6667, 0.9286, 0.6667, 1.0, 0.6667, 1.0, 0.6667, 0.9286, 0.6667, 1.0, 0.6667, 0.9286, 0.6667, 0.9286, 0.6667, 1.0, 0.6667, 1.0, 0.5833, 1.0, 0.5833, 1.0, 0.6667, 1.0, 0.5833, 1.0, 0.6667, 1.0, 0.6667, 1.0, 0.5833, 1.0, 0.5833, 1.0, 0.6667, 1.0, 0.6667, 1.0, 0.5833, 1.0, 0.6667, 1.0, 0.5833, 1.0, 0.5833, 1.0, 0.6667, 1.0, 0.5833, 1.0, 0.5833, 0.9286, 0.5833, 0.9286, 0.5833, 1.0, 0.5833, 0.9286, 0.5833, 1.0, 0.5833, 1.0, 0.5833, 0.9286, 0.5833, 0.9286, 0.6667, 0.9286, 0.6667, 0.9286, 0.5833, 0.9286, 0.6667, 0.9286, 0.5833, 0.9286, 0.5833, 0.9286, 0.6667, 0.9286, 0.5833, 0.9286, 0.5833, 1.0, 0.5833, 1.0, 0.5833, 0.9286, 0.5833, 1.0, 0.5833, 0.9286, 0.5833, 0.9286, 0.5833, 1.0, 0.5833, 1.0, 0.5, 1.0, 0.5, 1.0, 0.5833, 1.0, 0.5, 1.0, 0.5833, 1.0, 0.5833, 1.0, 0.5, 1.0, 0.5, 1.0, 0.5833, 1.0, 0.5833, 1.0, 0.5, 1.0, 0.5833, 1.0, 0.5, 1.0, 0.5, 1.0, 0.5833, 1.0, 0.5, 1.0, 0.5, 0.9286, 0.5, 0.9286, 0.5, 1.0, 0.5, 0.9286, 0.5, 1.0, 0.5, 1.0, 0.5, 0.9286, 0.5, 0.9286, 0.5833, 0.9286, 0.5833, 0.9286, 0.5, 0.9286, 0.5833, 0.9286, 0.5, 0.9286, 0.5, 0.9286, 0.5833, 0.9286, 0.5, 0.9286, 0.5, 1.0, 0.5, 1.0, 0.5, 0.9286, 0.5, 1.0, 0.5, 0.9286, 0.5, 0.9286, 0.5, 1.0, 0.5, 1.0, 0.4167, 1.0, 0.4167, 1.0, 0.5, 1.0, 0.4167, 1.0, 0.5, 1.0, 0.5, 1.0, 0.4167, 1.0, 0.4167, 1.0, 0.5, 1.0, 0.5, 1.0, 0.4167, 1.0, 0.5, 1.0, 0.4167, 1.0, 0.4167, 1.0, 0.5, 1.0, 0.4167, 1.0, 0.4167, 0.9286, 0.4167, 0.9286, 0.4167, 1.0, 0.4167, 0.9286, 0.4167, 1.0, 0.4167, 1.0, 0.4167, 0.9286, 0.4167, 0.9286, 0.5, 0.9286, 0.5, 0.9286, 0.4167, 0.9286, 0.5, 0.9286, 0.4167, 0.9286, 0.4167, 0.9286, 0.5, 0.9286, 0.4167, 0.9286, 0.4167, 1.0, 0.4167, 1.0, 0.4167, 0.9286, 0.4167, 1.0, 0.4167, 0.9286, 0.4167, 0.9286, 0.4167, 1.0, 0.4167, 1.0, 0.3333, 1.0, 0.3333, 1.0, 0.4167, 1.0, 0.3333, 1.0, 0.4167, 1.0, 0.4167, 1.0, 0.3333, 1.0, 0.3333, 1.0, 0.4167, 1.0, 0.4167, 1.0, 0.3333, 1.0, 0.4167, 1.0, 0.3333, 1.0, 0.3333, 1.0, 0.4167, 1.0, 0.3333, 1.0, 0.3333, 0.9286, 0.3333, 0.9286, 0.3333, 1.0, 0.3333, 0.9286, 0.3333, 1.0, 0.3333, 1.0, 0.3333, 0.9286, 0.3333, 0.9286, 0.4167, 0.9286, 0.4167, 0.9286, 0.3333, 0.9286, 0.4167, 0.9286, 0.3333, 0.9286, 0.3333, 0.9286, 0.4167, 0.9286, 0.3333, 0.9286, 0.3333, 1.0, 0.3333, 1.0, 0.3333, 0.9286, 0.3333, 1.0, 0.3333, 0.9286, 0.3333, 0.9286, 0.3333, 1.0, 0.3333, 1.0, 0.25, 1.0, 0.25, 1.0, 0.3333, 1.0, 0.25, 1.0, 0.3333, 1.0, 0.3333, 1.0, 0.25, 1.0, 0.25, 1.0, 0.3333, 1.0, 0.3333, 1.0, 0.25, 1.0, 0.3333, 1.0, 0.25, 1.0, 0.25, 1.0, 0.3333, 1.0, 0.25, 1.0, 0.25, 0.9286, 0.25, 0.9286, 0.25, 1.0, 0.25, 0.9286, 0.25, 1.0, 0.25, 1.0, 0.25, 0.9286, 0.25, 0.9286, 0.3333, 0.9286, 0.3333, 0.9286, 0.25, 0.9286, 0.3333, 0.9286, 0.25, 0.9286, 0.25, 0.9286, 0.3333, 0.9286, 0.25, 0.9286, 0.25, 1.0, 0.25, 1.0, 0.25, 0.9286, 0.25, 1.0, 0.25, 0.9286, 0.25, 0.9286, 0.25, 1.0, 0.25, 1.0, 0.1667, 1.0, 0.1667, 1.0, 0.25, 1.0, 0.1667, 1.0, 0.25, 1.0, 0.25, 1.0, 0.1667, 1.0, 0.1667, 1.0, 0.25, 1.0, 0.25, 1.0, 0.1667, 1.0, 0.25, 1.0, 0.1667, 1.0, 0.1667, 1.0, 0.25, 1.0, 0.1667, 1.0, 0.1667, 0.9286, 0.1667, 0.9286, 0.1667, 1.0, 0.1667, 0.9286, 0.1667, 1.0, 0.1667, 1.0, 0.1667, 0.9286, 0.1667, 0.9286, 0.25, 0.9286, 0.25, 0.9286, 0.1667, 0.9286, 0.25, 0.9286, 0.1667, 0.9286, 0.1667, 0.9286, 0.25, 0.9286, 0.1667, 0.9286, 0.1667, 1.0, 0.1667, 1.0, 0.1667, 0.9286, 0.1667, 1.0, 0.1667, 0.9286, 0.1667, 0.9286, 0.1667, 1.0, 0.1667, 1.0, 0.08333, 1.0, 0.08333, 1.0, 0.1667, 1.0, 0.08333, 1.0, 0.1667, 1.0, 0.1667, 1.0, 0.08333, 1.0, 0.08333, 1.0, 0.1667, 1.0, 0.1667, 1.0, 0.08333, 1.0, 0.1667, 1.0, 0.08333, 1.0, 0.08333, 1.0, 0.1667, 1.0, 0.08333, 1.0, 0.08333, 0.9286, 0.08333, 0.9286, 0.08333, 1.0, 0.08333, 0.9286, 0.08333, 1.0, 0.08333, 1.0, 0.08333, 0.9286, 0.08333, 0.9286, 0.1667, 0.9286, 0.1667, 0.9286, 0.08333, 0.9286, 0.1667, 0.9286, 0.08333, 0.9286, 0.08333, 0.9286, 0.1667, 0.9286, 0.08333, 0.9286, 0.08333, 1.0, 0.08333, 1.0, 0.08333, 0.9286, 0.08333, 1.0, 0.08333, 0.9286, 0.08333, 0.9286, 0.08333, 1.0, 0.08333, 1.0, 7.451e-08, 1.0, 7.451e-08, 1.0, 0.08333, 1.0, 7.451e-08, 1.0, 0.08333, 1.0, 0.08333, 1.0, 7.451e-08, 1.0, 7.451e-08, 1.0, 0.08333, 1.0, 0.08333, 1.0, 7.451e-08, 1.0, 0.08333, 1.0, 7.451e-08, 1.0, 7.451e-08, 1.0, 0.08333, 1.0, 7.451e-08, 1.0, 7.451e-08, 0.9286, 7.451e-08, 0.9286, 7.451e-08, 1.0, 7.451e-08, 0.9286, 7.451e-08, 1.0, 7.451e-08, 1.0, 7.451e-08, 0.9286, 7.451e-08, 0.9286, 0.08333, 0.9286, 0.08333, 0.9286, 7.451e-08, 0.9286, 0.08333, 0.9286, 7.451e-08, 0.9286, 7.451e-08, 0.9286, 0.08333, 0.9286, 0.08333, 0.5, 0.08333, 0.5714, 0.08333, 0.5714, 0.08333, 0.5, 0.08333, 0.5714, 0.08333, 0.5, 0.08333, 0.5, 0.08333, 0.5714, 0.08333, 0.5714, 7.451e-08, 0.5714, 7.451e-08, 0.5714, 0.08333, 0.5714, 7.451e-08, 0.5714, 0.08333, 0.5714, 0.08333, 0.5714, 7.451e-08, 0.5714, 7.451e-08, 0.5714, 7.451e-08, 0.5, 7.451e-08, 0.5, 7.451e-08, 0.5714, 7.451e-08, 0.5, 7.451e-08, 0.5714, 7.451e-08, 0.5714, 7.451e-08, 0.5, 7.451e-08, 0.5, 0.08333, 0.5, 0.08333, 0.5, 7.451e-08, 0.5, 0.08333, 0.5, 7.451e-08, 0.5, 7.451e-08, 0.5, 0.08333, 0.5, 0.08333, 0.5, 7.451e-08, 0.5, 7.451e-08, 0.5, 0.08333, 0.5, 7.451e-08, 0.5, 0.08333, 0.5, 0.08333, 0.5, 7.451e-08, 0.5, 0.08333, 0.5714, 0.08333, 0.6429, 0.08333, 0.6429, 0.08333, 0.5714, 0.08333, 0.6429, 0.08333, 0.5714, 0.08333, 0.5714, 0.08333, 0.6429, 0.08333, 0.6429, 7.451e-08, 0.6429, 7.451e-08, 0.6429, 0.08333, 0.6429, 7.451e-08, 0.6429, 0.08333, 0.6429, 0.08333, 0.6429, 7.451e-08, 0.6429, 7.451e-08, 0.6429, 7.451e-08, 0.5714, 7.451e-08, 0.5714, 7.451e-08, 0.6429, 7.451e-08, 0.5714, 7.451e-08, 0.6429, 7.451e-08, 0.6429, 7.451e-08, 0.5714, 7.451e-08, 0.5714, 0.08333, 0.5714, 0.08333, 0.5714, 7.451e-08, 0.5714, 0.08333, 0.5714, 7.451e-08, 0.5714, 7.451e-08, 0.5714, 0.08333, 0.5714, 0.08333, 0.6429, 0.08333, 0.7143, 0.08333, 0.7143, 0.08333, 0.6429, 0.08333, 0.7143, 0.08333, 0.6429, 0.08333, 0.6429, 0.08333, 0.7143, 0.08333, 0.7143, 7.451e-08, 0.7143, 7.451e-08, 0.7143, 0.08333, 0.7143, 7.451e-08, 0.7143, 0.08333, 0.7143, 0.08333, 0.7143, 7.451e-08, 0.7143, 7.451e-08, 0.7143, 7.451e-08, 0.6429, 7.451e-08, 0.6429, 7.451e-08, 0.7143, 7.451e-08, 0.6429, 7.451e-08, 0.7143, 7.451e-08, 0.7143, 7.451e-08, 0.6429, 7.451e-08, 0.6429, 0.08333, 0.6429, 0.08333, 0.6429, 7.451e-08, 0.6429, 0.08333, 0.6429, 7.451e-08, 0.6429, 7.451e-08, 0.6429, 0.08333, 0.6429, 0.08333, 0.7143, 0.08333, 0.7857, 0.08333, 0.7857, 0.08333, 0.7143, 0.08333, 0.7857, 0.08333, 0.7143, 0.08333, 0.7143, 0.08333, 0.7857, 0.08333, 0.7857, 7.451e-08, 0.7857, 7.451e-08, 0.7857, 0.08333, 0.7857, 7.451e-08, 0.7857, 0.08333, 0.7857, 0.08333, 0.7857, 7.451e-08, 0.7857, 7.451e-08, 0.7857, 7.451e-08, 0.7143, 7.451e-08, 0.7143, 7.451e-08, 0.7857, 7.451e-08, 0.7143, 7.451e-08, 0.7857, 7.451e-08, 0.7857, 7.451e-08, 0.7143, 7.451e-08, 0.7143, 0.08333, 0.7143, 0.08333, 0.7143, 7.451e-08, 0.7143, 0.08333, 0.7143, 7.451e-08, 0.7143, 7.451e-08, 0.7143, 0.08333, 0.7143, 0.08333, 0.7857, 0.08333, 0.8571, 0.08333, 0.8571, 0.08333, 0.7857, 0.08333, 0.8571, 0.08333, 0.7857, 0.08333, 0.7857, 0.08333, 0.8571, 0.08333, 0.8571, 7.451e-08, 0.8571, 7.451e-08, 0.8571, 0.08333, 0.8571, 7.451e-08, 0.8571, 0.08333, 0.8571, 0.08333, 0.8571, 7.451e-08, 0.8571, 7.451e-08, 0.8571, 7.451e-08, 0.7857, 7.451e-08, 0.7857, 7.451e-08, 0.8571, 7.451e-08, 0.7857, 7.451e-08, 0.8571, 7.451e-08, 0.8571, 7.451e-08, 0.7857, 7.451e-08, 0.7857, 0.08333, 0.7857, 0.08333, 0.7857, 7.451e-08, 0.7857, 0.08333, 0.7857, 7.451e-08, 0.7857, 7.451e-08, 0.7857, 0.08333, 0.7857, 0.08333, 0.8571, 0.08333, 0.9286, 0.08333, 0.9286, 0.08333, 0.8571, 0.08333, 0.9286, 0.08333, 0.8571, 0.08333, 0.8571, 0.08333, 0.9286, 0.08333, 0.9286, 7.451e-08, 0.9286, 7.451e-08, 0.9286, 0.08333, 0.9286, 7.451e-08, 0.9286, 0.08333, 0.9286, 0.08333, 0.9286, 7.451e-08, 0.9286, 7.451e-08, 0.9286, 7.451e-08, 0.8571, 7.451e-08, 0.8571, 7.451e-08, 0.9286, 7.451e-08, 0.8571, 7.451e-08, 0.9286, 7.451e-08, 0.9286, 7.451e-08, 0.8571, 7.451e-08, 0.8571, 0.08333, 0.8571, 0.08333, 0.8571, 7.451e-08, 0.8571, 0.08333, 0.8571, 7.451e-08, 0.8571, 7.451e-08, 0.8571, 0.08333, 0.8571, 0.1667, 0.5, 0.1667, 0.5714, 0.1667, 0.5714, 0.1667, 0.5, 0.1667, 0.5714, 0.1667, 0.5, 0.1667, 0.5, 0.1667, 0.5714, 0.1667, 0.5714, 0.08333, 0.5714, 0.08333, 0.5714, 0.1667, 0.5714, 0.08333, 0.5714, 0.1667, 0.5714, 0.1667, 0.5714, 0.08333, 0.5714, 0.08333, 0.5714, 0.08333, 0.5, 0.08333, 0.5, 0.08333, 0.5714, 0.08333, 0.5, 0.08333, 0.5714, 0.08333, 0.5714, 0.08333, 0.5, 0.08333, 0.5, 0.1667, 0.5, 0.1667, 0.5, 0.08333, 0.5, 0.1667, 0.5, 0.08333, 0.5, 0.08333, 0.5, 0.1667, 0.5, 0.1667, 0.5, 0.08333, 0.5, 0.08333, 0.5, 0.1667, 0.5, 0.08333, 0.5, 0.1667, 0.5, 0.1667, 0.5, 0.08333, 0.5, 0.1667, 0.5714, 0.1667, 0.6429, 0.1667, 0.6429, 0.1667, 0.5714, 0.1667, 0.6429, 0.1667, 0.5714, 0.1667, 0.5714, 0.1667, 0.6429, 0.1667, 0.6429, 0.08333, 0.6429, 0.08333, 0.6429, 0.1667, 0.6429, 0.08333, 0.6429, 0.1667, 0.6429, 0.1667, 0.6429, 0.08333, 0.6429, 0.08333, 0.6429, 0.08333, 0.5714, 0.08333, 0.5714, 0.08333, 0.6429, 0.08333, 0.5714, 0.08333, 0.6429, 0.08333, 0.6429, 0.08333, 0.5714, 0.08333, 0.5714, 0.1667, 0.5714, 0.1667, 0.5714, 0.08333, 0.5714, 0.1667, 0.5714, 0.08333, 0.5714, 0.08333, 0.5714, 0.1667, 0.5714, 0.1667, 0.6429, 0.1667, 0.7143, 0.1667, 0.7143, 0.1667, 0.6429, 0.1667, 0.7143, 0.1667, 0.6429, 0.1667, 0.6429, 0.1667, 0.7143, 0.1667, 0.7143, 0.08333, 0.7143, 0.08333, 0.7143, 0.1667, 0.7143, 0.08333, 0.7143, 0.1667, 0.7143, 0.1667, 0.7143, 0.08333, 0.7143, 0.08333, 0.7143, 0.08333, 0.6429, 0.08333, 0.6429, 0.08333, 0.7143, 0.08333, 0.6429, 0.08333, 0.7143, 0.08333, 0.7143, 0.08333, 0.6429, 0.08333, 0.6429, 0.1667, 0.6429, 0.1667, 0.6429, 0.08333, 0.6429, 0.1667, 0.6429, 0.08333, 0.6429, 0.08333, 0.6429, 0.1667, 0.6429, 0.1667, 0.7143, 0.1667, 0.7857, 0.1667, 0.7857, 0.1667, 0.7143, 0.1667, 0.7857, 0.1667, 0.7143, 0.1667, 0.7143, 0.1667, 0.7857, 0.1667, 0.7857, 0.08333, 0.7857, 0.08333, 0.7857, 0.1667, 0.7857, 0.08333, 0.7857, 0.1667, 0.7857, 0.1667, 0.7857, 0.08333, 0.7857, 0.08333, 0.7857, 0.08333, 0.7143, 0.08333, 0.7143, 0.08333, 0.7857, 0.08333, 0.7143, 0.08333, 0.7857, 0.08333, 0.7857, 0.08333, 0.7143, 0.08333, 0.7143, 0.1667, 0.7143, 0.1667, 0.7143, 0.08333, 0.7143, 0.1667, 0.7143, 0.08333, 0.7143, 0.08333, 0.7143, 0.1667, 0.7143, 0.1667, 0.7857, 0.1667, 0.8571, 0.1667, 0.8571, 0.1667, 0.7857, 0.1667, 0.8571, 0.1667, 0.7857, 0.1667, 0.7857, 0.1667, 0.8571, 0.1667, 0.8571, 0.08333, 0.8571, 0.08333, 0.8571, 0.1667, 0.8571, 0.08333, 0.8571, 0.1667, 0.8571, 0.1667, 0.8571, 0.08333, 0.8571, 0.08333, 0.8571, 0.08333, 0.7857, 0.08333, 0.7857, 0.08333, 0.8571, 0.08333, 0.7857, 0.08333, 0.8571, 0.08333, 0.8571, 0.08333, 0.7857, 0.08333, 0.7857, 0.1667, 0.7857, 0.1667, 0.7857, 0.08333, 0.7857, 0.1667, 0.7857, 0.08333, 0.7857, 0.08333, 0.7857, 0.1667, 0.7857, 0.1667, 0.8571, 0.1667, 0.9286, 0.1667, 0.9286, 0.1667, 0.8571, 0.1667, 0.9286, 0.1667, 0.8571, 0.1667, 0.8571, 0.1667, 0.9286, 0.1667, 0.9286, 0.08333, 0.9286, 0.08333, 0.9286, 0.1667, 0.9286, 0.08333, 0.9286, 0.1667, 0.9286, 0.1667, 0.9286, 0.08333, 0.9286, 0.08333, 0.9286, 0.08333, 0.8571, 0.08333, 0.8571, 0.08333, 0.9286, 0.08333, 0.8571, 0.08333, 0.9286, 0.08333, 0.9286, 0.08333, 0.8571, 0.08333, 0.8571, 0.1667, 0.8571, 0.1667, 0.8571, 0.08333, 0.8571, 0.1667, 0.8571, 0.08333, 0.8571, 0.08333, 0.8571, 0.1667, 0.8571, 0.25, 0.5, 0.25, 0.5714, 0.25, 0.5714, 0.25, 0.5, 0.25, 0.5714, 0.25, 0.5, 0.25, 0.5, 0.25, 0.5714, 0.25, 0.5714, 0.1667, 0.5714, 0.1667, 0.5714, 0.25, 0.5714, 0.1667, 0.5714, 0.25, 0.5714, 0.25, 0.5714, 0.1667, 0.5714, 0.1667, 0.5714, 0.1667, 0.5, 0.1667, 0.5, 0.1667, 0.5714, 0.1667, 0.5, 0.1667, 0.5714, 0.1667, 0.5714, 0.1667, 0.5, 0.1667, 0.5, 0.25, 0.5, 0.25, 0.5, 0.1667, 0.5, 0.25, 0.5, 0.1667, 0.5, 0.1667, 0.5, 0.25, 0.5, 0.25, 0.5, 0.1667, 0.5, 0.1667, 0.5, 0.25, 0.5, 0.1667, 0.5, 0.25, 0.5, 0.25, 0.5, 0.1667, 0.5, 0.25, 0.5714, 0.25, 0.6429, 0.25, 0.6429, 0.25, 0.5714, 0.25, 0.6429, 0.25, 0.5714, 0.25, 0.5714, 0.25, 0.6429, 0.25, 0.6429, 0.1667, 0.6429, 0.1667, 0.6429, 0.25, 0.6429, 0.1667, 0.6429, 0.25, 0.6429, 0.25, 0.6429, 0.1667, 0.6429, 0.1667, 0.6429, 0.1667, 0.5714, 0.1667, 0.5714, 0.1667, 0.6429, 0.1667, 0.5714, 0.1667, 0.6429, 0.1667, 0.6429, 0.1667, 0.5714, 0.1667, 0.5714, 0.25, 0.5714, 0.25, 0.5714, 0.1667, 0.5714, 0.25, 0.5714, 0.1667, 0.5714, 0.1667, 0.5714, 0.25, 0.5714, 0.25, 0.6429, 0.25, 0.7143, 0.25, 0.7143, 0.25, 0.6429, 0.25, 0.7143, 0.25, 0.6429, 0.25, 0.6429, 0.25, 0.7143, 0.25, 0.7143, 0.1667, 0.7143, 0.1667, 0.7143, 0.25, 0.7143, 0.1667, 0.7143, 0.25, 0.7143, 0.25, 0.7143, 0.1667, 0.7143, 0.1667, 0.7143, 0.1667, 0.6429, 0.1667, 0.6429, 0.1667, 0.7143, 0.1667, 0.6429, 0.1667, 0.7143, 0.1667, 0.7143, 0.1667, 0.6429, 0.1667, 0.6429, 0.25, 0.6429, 0.25, 0.6429, 0.1667, 0.6429, 0.25, 0.6429, 0.1667, 0.6429, 0.1667, 0.6429, 0.25, 0.6429, 0.25, 0.7143, 0.25, 0.7857, 0.25, 0.7857, 0.25, 0.7143, 0.25, 0.7857, 0.25, 0.7143, 0.25, 0.7143, 0.25, 0.7857, 0.25, 0.7857, 0.1667, 0.7857, 0.1667, 0.7857, 0.25, 0.7857, 0.1667, 0.7857, 0.25, 0.7857, 0.25, 0.7857, 0.1667, 0.7857, 0.1667, 0.7857, 0.1667, 0.7143, 0.1667, 0.7143, 0.1667, 0.7857, 0.1667, 0.7143, 0.1667, 0.7857, 0.1667, 0.7857, 0.1667, 0.7143, 0.1667, 0.7143, 0.25, 0.7143, 0.25, 0.7143, 0.1667, 0.7143, 0.25, 0.7143, 0.1667, 0.7143, 0.1667, 0.7143, 0.25, 0.7143, 0.25, 0.7857, 0.25, 0.8571, 0.25, 0.8571, 0.25, 0.7857, 0.25, 0.8571, 0.25, 0.7857, 0.25, 0.7857, 0.25, 0.8571, 0.25, 0.8571, 0.1667, 0.8571, 0.1667, 0.8571, 0.25, 0.8571, 0.1667, 0.8571, 0.25, 0.8571, 0.25, 0.8571, 0.1667, 0.8571, 0.1667, 0.8571, 0.1667, 0.7857, 0.1667, 0.7857, 0.1667, 0.8571, 0.1667, 0.7857, 0.1667, 0.8571, 0.1667, 0.8571, 0.1667, 0.7857, 0.1667, 0.7857, 0.25, 0.7857, 0.25, 0.7857, 0.1667, 0.7857, 0.25, 0.7857, 0.1667, 0.7857, 0.1667, 0.7857, 0.25, 0.7857, 0.25, 0.8571, 0.25, 0.9286, 0.25, 0.9286, 0.25, 0.8571, 0.25, 0.9286, 0.25, 0.8571, 0.25, 0.8571, 0.25, 0.9286, 0.25, 0.9286, 0.1667, 0.9286, 0.1667, 0.9286, 0.25, 0.9286, 0.1667, 0.9286, 0.25, 0.9286, 0.25, 0.9286, 0.1667, 0.9286, 0.1667, 0.9286, 0.1667, 0.8571, 0.1667, 0.8571, 0.1667, 0.9286, 0.1667, 0.8571, 0.1667, 0.9286, 0.1667, 0.9286, 0.1667, 0.8571, 0.1667, 0.8571, 0.25, 0.8571, 0.25, 0.8571, 0.1667, 0.8571, 0.25, 0.8571, 0.1667, 0.8571, 0.1667, 0.8571, 0.25, 0.8571, 0.3333, 0.5, 0.3333, 0.5714, 0.3333, 0.5714, 0.3333, 0.5, 0.3333, 0.5714, 0.3333, 0.5, 0.3333, 0.5, 0.3333, 0.5714, 0.3333, 0.5714, 0.25, 0.5714, 0.25, 0.5714, 0.3333, 0.5714, 0.25, 0.5714, 0.3333, 0.5714, 0.3333, 0.5714, 0.25, 0.5714, 0.25, 0.5714, 0.25, 0.5, 0.25, 0.5, 0.25, 0.5714, 0.25, 0.5, 0.25, 0.5714, 0.25, 0.5714, 0.25, 0.5, 0.25, 0.5, 0.3333, 0.5, 0.3333, 0.5, 0.25, 0.5, 0.3333, 0.5, 0.25, 0.5, 0.25, 0.5, 0.3333, 0.5, 0.3333, 0.5, 0.25, 0.5, 0.25, 0.5, 0.3333, 0.5, 0.25, 0.5, 0.3333, 0.5, 0.3333, 0.5, 0.25, 0.5, 0.3333, 0.5714, 0.3333, 0.6429, 0.3333, 0.6429, 0.3333, 0.5714, 0.3333, 0.6429, 0.3333, 0.5714, 0.3333, 0.5714, 0.3333, 0.6429, 0.3333, 0.6429, 0.25, 0.6429, 0.25, 0.6429, 0.3333, 0.6429, 0.25, 0.6429, 0.3333, 0.6429, 0.3333, 0.6429, 0.25, 0.6429, 0.25, 0.6429, 0.25, 0.5714, 0.25, 0.5714, 0.25, 0.6429, 0.25, 0.5714, 0.25, 0.6429, 0.25, 0.6429, 0.25, 0.5714, 0.25, 0.5714, 0.3333, 0.5714, 0.3333, 0.5714, 0.25, 0.5714, 0.3333, 0.5714, 0.25, 0.5714, 0.25, 0.5714, 0.3333, 0.5714, 0.3333, 0.6429, 0.3333, 0.7143, 0.3333, 0.7143, 0.3333, 0.6429, 0.3333, 0.7143, 0.3333, 0.6429, 0.3333, 0.6429, 0.3333, 0.7143, 0.3333, 0.7143, 0.25, 0.7143, 0.25, 0.7143, 0.3333, 0.7143, 0.25, 0.7143, 0.3333, 0.7143, 0.3333, 0.7143, 0.25, 0.7143, 0.25, 0.7143, 0.25, 0.6429, 0.25, 0.6429, 0.25, 0.7143, 0.25, 0.6429, 0.25, 0.7143, 0.25, 0.7143, 0.25, 0.6429, 0.25, 0.6429, 0.3333, 0.6429, 0.3333, 0.6429, 0.25, 0.6429, 0.3333, 0.6429, 0.25, 0.6429, 0.25, 0.6429, 0.3333, 0.6429, 0.3333, 0.7143, 0.3333, 0.7857, 0.3333, 0.7857, 0.3333, 0.7143, 0.3333, 0.7857, 0.3333, 0.7143, 0.3333, 0.7143, 0.3333, 0.7857, 0.3333, 0.7857, 0.25, 0.7857, 0.25, 0.7857, 0.3333, 0.7857, 0.25, 0.7857, 0.3333, 0.7857, 0.3333, 0.7857, 0.25, 0.7857, 0.25, 0.7857, 0.25, 0.7143, 0.25, 0.7143, 0.25, 0.7857, 0.25, 0.7143, 0.25, 0.7857, 0.25, 0.7857, 0.25, 0.7143, 0.25, 0.7143, 0.3333, 0.7143, 0.3333, 0.7143, 0.25, 0.7143, 0.3333, 0.7143, 0.25, 0.7143, 0.25, 0.7143, 0.3333, 0.7143, 0.3333, 0.7857, 0.3333, 0.8571, 0.3333, 0.8571, 0.3333, 0.7857, 0.3333, 0.8571, 0.3333, 0.7857, 0.3333, 0.7857, 0.3333, 0.8571, 0.3333, 0.8571, 0.25, 0.8571, 0.25, 0.8571, 0.3333, 0.8571, 0.25, 0.8571, 0.3333, 0.8571, 0.3333, 0.8571, 0.25, 0.8571, 0.25, 0.8571, 0.25, 0.7857, 0.25, 0.7857, 0.25, 0.8571, 0.25, 0.7857, 0.25, 0.8571, 0.25, 0.8571, 0.25, 0.7857, 0.25, 0.7857, 0.3333, 0.7857, 0.3333, 0.7857, 0.25, 0.7857, 0.3333, 0.7857, 0.25, 0.7857, 0.25, 0.7857, 0.3333, 0.7857, 0.3333, 0.8571, 0.3333, 0.9286, 0.3333, 0.9286, 0.3333, 0.8571, 0.3333, 0.9286, 0.3333, 0.8571, 0.3333, 0.8571, 0.3333, 0.9286, 0.3333, 0.9286, 0.25, 0.9286, 0.25, 0.9286, 0.3333, 0.9286, 0.25, 0.9286, 0.3333, 0.9286, 0.3333, 0.9286, 0.25, 0.9286, 0.25, 0.9286, 0.25, 0.8571, 0.25, 0.8571, 0.25, 0.9286, 0.25, 0.8571, 0.25, 0.9286, 0.25, 0.9286, 0.25, 0.8571, 0.25, 0.8571, 0.3333, 0.8571, 0.3333, 0.8571, 0.25, 0.8571, 0.3333, 0.8571, 0.25, 0.8571, 0.25, 0.8571, 0.3333, 0.8571, 0.4167, 0.5, 0.4167, 0.5714, 0.4167, 0.5714, 0.4167, 0.5, 0.4167, 0.5714, 0.4167, 0.5, 0.4167, 0.5, 0.4167, 0.5714, 0.4167, 0.5714, 0.3333, 0.5714, 0.3333, 0.5714, 0.4167, 0.5714, 0.3333, 0.5714, 0.4167, 0.5714, 0.4167, 0.5714, 0.3333, 0.5714, 0.3333, 0.5714, 0.3333, 0.5, 0.3333, 0.5, 0.3333, 0.5714, 0.3333, 0.5, 0.3333, 0.5714, 0.3333, 0.5714, 0.3333, 0.5, 0.3333, 0.5, 0.4167, 0.5, 0.4167, 0.5, 0.3333, 0.5, 0.4167, 0.5, 0.3333, 0.5, 0.3333, 0.5, 0.4167, 0.5, 0.4167, 0.5, 0.3333, 0.5, 0.3333, 0.5, 0.4167, 0.5, 0.3333, 0.5, 0.4167, 0.5, 0.4167, 0.5, 0.3333, 0.5, 0.4167, 0.5714, 0.4167, 0.6429, 0.4167, 0.6429, 0.4167, 0.5714, 0.4167, 0.6429, 0.4167, 0.5714, 0.4167, 0.5714, 0.4167, 0.6429, 0.4167, 0.6429, 0.3333, 0.6429, 0.3333, 0.6429, 0.4167, 0.6429, 0.3333, 0.6429, 0.4167, 0.6429, 0.4167, 0.6429, 0.3333, 0.6429, 0.3333, 0.6429, 0.3333, 0.5714, 0.3333, 0.5714, 0.3333, 0.6429, 0.3333, 0.5714, 0.3333, 0.6429, 0.3333, 0.6429, 0.3333, 0.5714, 0.3333, 0.5714, 0.4167, 0.5714, 0.4167, 0.5714, 0.3333, 0.5714, 0.4167, 0.5714, 0.3333, 0.5714, 0.3333, 0.5714, 0.4167, 0.5714, 0.4167, 0.6429, 0.4167, 0.7143, 0.4167, 0.7143, 0.4167, 0.6429, 0.4167, 0.7143, 0.4167, 0.6429, 0.4167, 0.6429, 0.4167, 0.7143, 0.4167, 0.7143, 0.3333, 0.7143, 0.3333, 0.7143, 0.4167, 0.7143, 0.3333, 0.7143, 0.4167, 0.7143, 0.4167, 0.7143, 0.3333, 0.7143, 0.3333, 0.7143, 0.3333, 0.6429, 0.3333, 0.6429, 0.3333, 0.7143, 0.3333, 0.6429, 0.3333, 0.7143, 0.3333, 0.7143, 0.3333, 0.6429, 0.3333, 0.6429, 0.4167, 0.6429, 0.4167, 0.6429, 0.3333, 0.6429, 0.4167, 0.6429, 0.3333, 0.6429, 0.3333, 0.6429, 0.4167, 0.6429, 0.4167, 0.7143, 0.4167, 0.7857, 0.4167, 0.7857, 0.4167, 0.7143, 0.4167, 0.7857, 0.4167, 0.7143, 0.4167, 0.7143, 0.4167, 0.7857, 0.4167, 0.7857, 0.3333, 0.7857, 0.3333, 0.7857, 0.4167, 0.7857, 0.3333, 0.7857, 0.4167, 0.7857, 0.4167, 0.7857, 0.3333, 0.7857, 0.3333, 0.7857, 0.3333, 0.7143, 0.3333, 0.7143, 0.3333, 0.7857, 0.3333, 0.7143, 0.3333, 0.7857, 0.3333, 0.7857, 0.3333, 0.7143, 0.3333, 0.7143, 0.4167, 0.7143, 0.4167, 0.7143, 0.3333, 0.7143, 0.4167, 0.7143, 0.3333, 0.7143, 0.3333, 0.7143, 0.4167, 0.7143, 0.4167, 0.7857, 0.4167, 0.8571, 0.4167, 0.8571, 0.4167, 0.7857, 0.4167, 0.8571, 0.4167, 0.7857, 0.4167, 0.7857, 0.4167, 0.8571, 0.4167, 0.8571, 0.3333, 0.8571, 0.3333, 0.8571, 0.4167, 0.8571, 0.3333, 0.8571, 0.4167, 0.8571, 0.4167, 0.8571, 0.3333, 0.8571, 0.3333, 0.8571, 0.3333, 0.7857, 0.3333, 0.7857, 0.3333, 0.8571, 0.3333, 0.7857, 0.3333, 0.8571, 0.3333, 0.8571, 0.3333, 0.7857, 0.3333, 0.7857, 0.4167, 0.7857, 0.4167, 0.7857, 0.3333, 0.7857, 0.4167, 0.7857, 0.3333, 0.7857, 0.3333, 0.7857, 0.4167, 0.7857, 0.4167, 0.8571, 0.4167, 0.9286, 0.4167, 0.9286, 0.4167, 0.8571, 0.4167, 0.9286, 0.4167, 0.8571, 0.4167, 0.8571, 0.4167, 0.9286, 0.4167, 0.9286, 0.3333, 0.9286, 0.3333, 0.9286, 0.4167, 0.9286, 0.3333, 0.9286, 0.4167, 0.9286, 0.4167, 0.9286, 0.3333, 0.9286, 0.3333, 0.9286, 0.3333, 0.8571, 0.3333, 0.8571, 0.3333, 0.9286, 0.3333, 0.8571, 0.3333, 0.9286, 0.3333, 0.9286, 0.3333, 0.8571, 0.3333, 0.8571, 0.4167, 0.8571, 0.4167, 0.8571, 0.3333, 0.8571, 0.4167, 0.8571, 0.3333, 0.8571, 0.3333, 0.8571, 0.4167, 0.8571, 0.5, 0.5, 0.5, 0.5714, 0.5, 0.5714, 0.5, 0.5, 0.5, 0.5714, 0.5, 0.5, 0.5, 0.5, 0.5, 0.5714, 0.5, 0.5714, 0.4167, 0.5714, 0.4167, 0.5714, 0.5, 0.5714, 0.4167, 0.5714, 0.5, 0.5714, 0.5, 0.5714, 0.4167, 0.5714, 0.4167, 0.5714, 0.4167, 0.5, 0.4167, 0.5, 0.4167, 0.5714, 0.4167, 0.5, 0.4167, 0.5714, 0.4167, 0.5714, 0.4167, 0.5, 0.4167, 0.5, 0.5, 0.5, 0.5, 0.5, 0.4167, 0.5, 0.5, 0.5, 0.4167, 0.5, 0.4167, 0.5, 0.5, 0.5, 0.5, 0.5, 0.4167, 0.5, 0.4167, 0.5, 0.5, 0.5, 0.4167, 0.5, 0.5, 0.5, 0.5, 0.5, 0.4167, 0.5, 0.5, 0.5714, 0.5, 0.6429, 0.5, 0.6429, 0.5, 0.5714, 0.5, 0.6429, 0.5, 0.5714, 0.5, 0.5714, 0.5, 0.6429, 0.5, 0.6429, 0.4167, 0.6429, 0.4167, 0.6429, 0.5, 0.6429, 0.4167, 0.6429, 0.5, 0.6429, 0.5, 0.6429, 0.4167, 0.6429, 0.4167, 0.6429, 0.4167, 0.5714, 0.4167, 0.5714, 0.4167, 0.6429, 0.4167, 0.5714, 0.4167, 0.6429, 0.4167, 0.6429, 0.4167, 0.5714, 0.4167, 0.5714, 0.5, 0.5714, 0.5, 0.5714, 0.4167, 0.5714, 0.5, 0.5714, 0.4167, 0.5714, 0.4167, 0.5714, 0.5, 0.5714, 0.5, 0.6429, 0.5, 0.7143, 0.5, 0.7143, 0.5, 0.6429, 0.5, 0.7143, 0.5, 0.6429, 0.5, 0.6429, 0.5, 0.7143, 0.5, 0.7143, 0.4167, 0.7143, 0.4167, 0.7143, 0.5, 0.7143, 0.4167, 0.7143, 0.5, 0.7143, 0.5, 0.7143, 0.4167, 0.7143, 0.4167, 0.7143, 0.4167, 0.6429, 0.4167, 0.6429, 0.4167, 0.7143, 0.4167, 0.6429, 0.4167, 0.7143, 0.4167, 0.7143, 0.4167, 0.6429, 0.4167, 0.6429, 0.5, 0.6429, 0.5, 0.6429, 0.4167, 0.6429, 0.5, 0.6429, 0.4167, 0.6429, 0.4167, 0.6429, 0.5, 0.6429, 0.5, 0.7143, 0.5, 0.7857, 0.5, 0.7857, 0.5, 0.7143, 0.5, 0.7857, 0.5, 0.7143, 0.5, 0.7143, 0.5, 0.7857, 0.5, 0.7857, 0.4167, 0.7857, 0.4167, 0.7857, 0.5, 0.7857, 0.4167, 0.7857, 0.5, 0.7857, 0.5, 0.7857, 0.4167, 0.7857, 0.4167, 0.7857, 0.4167, 0.7143, 0.4167, 0.7143, 0.4167, 0.7857, 0.4167, 0.7143, 0.4167, 0.7857, 0.4167, 0.7857, 0.4167, 0.7143, 0.4167, 0.7143, 0.5, 0.7143, 0.5, 0.7143, 0.4167, 0.7143, 0.5, 0.7143, 0.4167, 0.7143, 0.4167, 0.7143, 0.5, 0.7143, 0.5, 0.7857, 0.5, 0.8571, 0.5, 0.8571, 0.5, 0.7857, 0.5, 0.8571, 0.5, 0.7857, 0.5, 0.7857, 0.5, 0.8571, 0.5, 0.8571, 0.4167, 0.8571, 0.4167, 0.8571, 0.5, 0.8571, 0.4167, 0.8571, 0.5, 0.8571, 0.5, 0.8571, 0.4167, 0.8571, 0.4167, 0.8571, 0.4167, 0.7857, 0.4167, 0.7857, 0.4167, 0.8571, 0.4167, 0.7857, 0.4167, 0.8571, 0.4167, 0.8571, 0.4167, 0.7857, 0.4167, 0.7857, 0.5, 0.7857, 0.5, 0.7857, 0.4167, 0.7857, 0.5, 0.7857, 0.4167, 0.7857, 0.4167, 0.7857, 0.5, 0.7857, 0.5, 0.8571, 0.5, 0.9286, 0.5, 0.9286, 0.5, 0.8571, 0.5, 0.9286, 0.5, 0.8571, 0.5, 0.8571, 0.5, 0.9286, 0.5, 0.9286, 0.4167, 0.9286, 0.4167, 0.9286, 0.5, 0.9286, 0.4167, 0.9286, 0.5, 0.9286, 0.5, 0.9286, 0.4167, 0.9286, 0.4167, 0.9286, 0.4167, 0.8571, 0.4167, 0.8571, 0.4167, 0.9286, 0.4167, 0.8571, 0.4167, 0.9286, 0.4167, 0.9286, 0.4167, 0.8571, 0.4167, 0.8571, 0.5, 0.8571, 0.5, 0.8571, 0.4167, 0.8571, 0.5, 0.8571, 0.4167, 0.8571, 0.4167, 0.8571, 0.5, 0.8571, 0.5833, 0.5, 0.5833, 0.5714, 0.5833, 0.5714, 0.5833, 0.5, 0.5833, 0.5714, 0.5833, 0.5, 0.5833, 0.5, 0.5833, 0.5714, 0.5833, 0.5714, 0.5, 0.5714, 0.5, 0.5714, 0.5833, 0.5714, 0.5, 0.5714, 0.5833, 0.5714, 0.5833, 0.5714, 0.5, 0.5714, 0.5, 0.5714, 0.5, 0.5, 0.5, 0.5, 0.5, 0.5714, 0.5, 0.5, 0.5, 0.5714, 0.5, 0.5714, 0.5, 0.5, 0.5, 0.5, 0.5833, 0.5, 0.5833, 0.5, 0.5, 0.5, 0.5833, 0.5, 0.5, 0.5, 0.5, 0.5, 0.5833, 0.5, 0.5833, 0.5, 0.5, 0.5, 0.5, 0.5, 0.5833, 0.5, 0.5, 0.5, 0.5833, 0.5, 0.5833, 0.5, 0.5, 0.5, 0.5833, 0.5714, 0.5833, 0.6429, 0.5833, 0.6429, 0.5833, 0.5714, 0.5833, 0.6429, 0.5833, 0.5714, 0.5833, 0.5714, 0.5833, 0.6429, 0.5833, 0.6429, 0.5, 0.6429, 0.5, 0.6429, 0.5833, 0.6429, 0.5, 0.6429, 0.5833, 0.6429, 0.5833, 0.6429, 0.5, 0.6429, 0.5, 0.6429, 0.5, 0.5714, 0.5, 0.5714, 0.5, 0.6429, 0.5, 0.5714, 0.5, 0.6429, 0.5, 0.6429, 0.5, 0.5714, 0.5, 0.5714, 0.5833, 0.5714, 0.5833, 0.5714, 0.5, 0.5714, 0.5833, 0.5714, 0.5, 0.5714, 0.5, 0.5714, 0.5833, 0.5714, 0.5833, 0.6429, 0.5833, 0.7143, 0.5833, 0.7143, 0.5833, 0.6429, 0.5833, 0.7143, 0.5833, 0.6429, 0.5833, 0.6429, 0.5833, 0.7143, 0.5833, 0.7143, 0.5, 0.7143, 0.5, 0.7143, 0.5833, 0.7143, 0.5, 0.7143, 0.5833, 0.7143, 0.5833, 0.7143, 0.5, 0.7143, 0.5, 0.7143, 0.5, 0.6429, 0.5, 0.6429, 0.5, 0.7143, 0.5, 0.6429, 0.5, 0.7143, 0.5, 0.7143, 0.5, 0.6429, 0.5, 0.6429, 0.5833, 0.6429, 0.5833, 0.6429, 0.5, 0.6429, 0.5833, 0.6429, 0.5, 0.6429, 0.5, 0.6429, 0.5833, 0.6429, 0.5833, 0.7143, 0.5833, 0.7857, 0.5833, 0.7857, 0.5833, 0.7143, 0.5833, 0.7857, 0.5833, 0.7143, 0.5833, 0.7143, 0.5833, 0.7857, 0.5833, 0.7857, 0.5, 0.7857, 0.5, 0.7857, 0.5833, 0.7857, 0.5, 0.7857, 0.5833, 0.7857, 0.5833, 0.7857, 0.5, 0.7857, 0.5, 0.7857, 0.5, 0.7143, 0.5, 0.7143, 0.5, 0.7857, 0.5, 0.7143, 0.5, 0.7857, 0.5, 0.7857, 0.5, 0.7143, 0.5, 0.7143, 0.5833, 0.7143, 0.5833, 0.7143, 0.5, 0.7143, 0.5833, 0.7143, 0.5, 0.7143, 0.5, 0.7143, 0.5833, 0.7143, 0.5833, 0.7857, 0.5833, 0.8571, 0.5833, 0.8571, 0.5833, 0.7857, 0.5833, 0.8571, 0.5833, 0.7857, 0.5833, 0.7857, 0.5833, 0.8571, 0.5833, 0.8571, 0.5, 0.8571, 0.5, 0.8571, 0.5833, 0.8571, 0.5, 0.8571, 0.5833, 0.8571, 0.5833, 0.8571, 0.5, 0.8571, 0.5, 0.8571, 0.5, 0.7857, 0.5, 0.7857, 0.5, 0.8571, 0.5, 0.7857, 0.5, 0.8571, 0.5, 0.8571, 0.5, 0.7857, 0.5, 0.7857, 0.5833, 0.7857, 0.5833, 0.7857, 0.5, 0.7857, 0.5833, 0.7857, 0.5, 0.7857, 0.5, 0.7857, 0.5833, 0.7857, 0.5833, 0.8571, 0.5833, 0.9286, 0.5833, 0.9286, 0.5833, 0.8571, 0.5833, 0.9286, 0.5833, 0.8571, 0.5833, 0.8571, 0.5833, 0.9286, 0.5833, 0.9286, 0.5, 0.9286, 0.5, 0.9286, 0.5833, 0.9286, 0.5, 0.9286, 0.5833, 0.9286, 0.5833, 0.9286, 0.5, 0.9286, 0.5, 0.9286, 0.5, 0.8571, 0.5, 0.8571, 0.5, 0.9286, 0.5, 0.8571, 0.5, 0.9286, 0.5, 0.9286, 0.5, 0.8571, 0.5, 0.8571, 0.5833, 0.8571, 0.5833, 0.8571, 0.5, 0.8571, 0.5833, 0.8571, 0.5, 0.8571, 0.5, 0.8571, 0.5833, 0.8571, 0.6667, 0.5, 0.6667, 0.5714, 0.6667, 0.5714, 0.6667, 0.5, 0.6667, 0.5714, 0.6667, 0.5, 0.6667, 0.5, 0.6667, 0.5714, 0.6667, 0.5714, 0.5833, 0.5714, 0.5833, 0.5714, 0.6667, 0.5714, 0.5833, 0.5714, 0.6667, 0.5714, 0.6667, 0.5714, 0.5833, 0.5714, 0.5833, 0.5714, 0.5833, 0.5, 0.5833, 0.5, 0.5833, 0.5714, 0.5833, 0.5, 0.5833, 0.5714, 0.5833, 0.5714, 0.5833, 0.5, 0.5833, 0.5, 0.6667, 0.5, 0.6667, 0.5, 0.5833, 0.5, 0.6667, 0.5, 0.5833, 0.5, 0.5833, 0.5, 0.6667, 0.5, 0.6667, 0.5, 0.5833, 0.5, 0.5833, 0.5, 0.6667, 0.5, 0.5833, 0.5, 0.6667, 0.5, 0.6667, 0.5, 0.5833, 0.5, 0.6667, 0.5714, 0.6667, 0.6429, 0.6667, 0.6429, 0.6667, 0.5714, 0.6667, 0.6429, 0.6667, 0.5714, 0.6667, 0.5714, 0.6667, 0.6429, 0.6667, 0.6429, 0.5833, 0.6429, 0.5833, 0.6429, 0.6667, 0.6429, 0.5833, 0.6429, 0.6667, 0.6429, 0.6667, 0.6429, 0.5833, 0.6429, 0.5833, 0.6429, 0.5833, 0.5714, 0.5833, 0.5714, 0.5833, 0.6429, 0.5833, 0.5714, 0.5833, 0.6429, 0.5833, 0.6429, 0.5833, 0.5714, 0.5833, 0.5714, 0.6667, 0.5714, 0.6667, 0.5714, 0.5833, 0.5714, 0.6667, 0.5714, 0.5833, 0.5714, 0.5833, 0.5714, 0.6667, 0.5714, 0.6667, 0.6429, 0.6667, 0.7143, 0.6667, 0.7143, 0.6667, 0.6429, 0.6667, 0.7143, 0.6667, 0.6429, 0.6667, 0.6429, 0.6667, 0.7143, 0.6667, 0.7143, 0.5833, 0.7143, 0.5833, 0.7143, 0.6667, 0.7143, 0.5833, 0.7143, 0.6667, 0.7143, 0.6667, 0.7143, 0.5833, 0.7143, 0.5833, 0.7143, 0.5833, 0.6429, 0.5833, 0.6429, 0.5833, 0.7143, 0.5833, 0.6429, 0.5833, 0.7143, 0.5833, 0.7143, 0.5833, 0.6429, 0.5833, 0.6429, 0.6667, 0.6429, 0.6667, 0.6429, 0.5833, 0.6429, 0.6667, 0.6429, 0.5833, 0.6429, 0.5833, 0.6429, 0.6667, 0.6429, 0.6667, 0.7143, 0.6667, 0.7857, 0.6667, 0.7857, 0.6667, 0.7143, 0.6667, 0.7857, 0.6667, 0.7143, 0.6667, 0.7143, 0.6667, 0.7857, 0.6667, 0.7857, 0.5833, 0.7857, 0.5833, 0.7857, 0.6667, 0.7857, 0.5833, 0.7857, 0.6667, 0.7857, 0.6667, 0.7857, 0.5833, 0.7857, 0.5833, 0.7857, 0.5833, 0.7143, 0.5833, 0.7143, 0.5833, 0.7857, 0.5833, 0.7143, 0.5833, 0.7857, 0.5833, 0.7857, 0.5833, 0.7143, 0.5833, 0.7143, 0.6667, 0.7143, 0.6667, 0.7143, 0.5833, 0.7143, 0.6667, 0.7143, 0.5833, 0.7143, 0.5833, 0.7143, 0.6667, 0.7143, 0.6667, 0.7857, 0.6667, 0.8571, 0.6667, 0.8571, 0.6667, 0.7857, 0.6667, 0.8571, 0.6667, 0.7857, 0.6667, 0.7857, 0.6667, 0.8571, 0.6667, 0.8571, 0.5833, 0.8571, 0.5833, 0.8571, 0.6667, 0.8571, 0.5833, 0.8571, 0.6667, 0.8571, 0.6667, 0.8571, 0.5833, 0.8571, 0.5833, 0.8571, 0.5833, 0.7857, 0.5833, 0.7857, 0.5833, 0.8571, 0.5833, 0.7857, 0.5833, 0.8571, 0.5833, 0.8571, 0.5833, 0.7857, 0.5833, 0.7857, 0.6667, 0.7857, 0.6667, 0.7857, 0.5833, 0.7857, 0.6667, 0.7857, 0.5833, 0.7857, 0.5833, 0.7857, 0.6667, 0.7857, 0.6667, 0.8571, 0.6667, 0.9286, 0.6667, 0.9286, 0.6667, 0.8571, 0.6667, 0.9286, 0.6667, 0.8571, 0.6667, 0.8571, 0.6667, 0.9286, 0.6667, 0.9286, 0.5833, 0.9286, 0.5833, 0.9286, 0.6667, 0.9286, 0.5833, 0.9286, 0.6667, 0.9286, 0.6667, 0.9286, 0.5833, 0.9286, 0.5833, 0.9286, 0.5833, 0.8571, 0.5833, 0.8571, 0.5833, 0.9286, 0.5833, 0.8571, 0.5833, 0.9286, 0.5833, 0.9286, 0.5833, 0.8571, 0.5833, 0.8571, 0.6667, 0.8571, 0.6667, 0.8571, 0.5833, 0.8571, 0.6667, 0.8571, 0.5833, 0.8571, 0.5833, 0.8571, 0.6667, 0.8571, 0.75, 0.5, 0.75, 0.5714, 0.75, 0.5714, 0.75, 0.5, 0.75, 0.5714, 0.75, 0.5, 0.75, 0.5, 0.75, 0.5714, 0.75, 0.5714, 0.6667, 0.5714, 0.6667, 0.5714, 0.75, 0.5714, 0.6667, 0.5714, 0.75, 0.5714, 0.75, 0.5714, 0.6667, 0.5714, 0.6667, 0.5714, 0.6667, 0.5, 0.6667, 0.5, 0.6667, 0.5714, 0.6667, 0.5, 0.6667, 0.5714, 0.6667, 0.5714, 0.6667, 0.5, 0.6667, 0.5, 0.75, 0.5, 0.75, 0.5, 0.6667, 0.5, 0.75, 0.5, 0.6667, 0.5, 0.6667, 0.5, 0.75, 0.5, 0.75, 0.5, 0.6667, 0.5, 0.6667, 0.5, 0.75, 0.5, 0.6667, 0.5, 0.75, 0.5, 0.75, 0.5, 0.6667, 0.5, 0.75, 0.5714, 0.75, 0.6429, 0.75, 0.6429, 0.75, 0.5714, 0.75, 0.6429, 0.75, 0.5714, 0.75, 0.5714, 0.75, 0.6429, 0.75, 0.6429, 0.6667, 0.6429, 0.6667, 0.6429, 0.75, 0.6429, 0.6667, 0.6429, 0.75, 0.6429, 0.75, 0.6429, 0.6667, 0.6429, 0.6667, 0.6429, 0.6667, 0.5714, 0.6667, 0.5714, 0.6667, 0.6429, 0.6667, 0.5714, 0.6667, 0.6429, 0.6667, 0.6429, 0.6667, 0.5714, 0.6667, 0.5714, 0.75, 0.5714, 0.75, 0.5714, 0.6667, 0.5714, 0.75, 0.5714, 0.6667, 0.5714, 0.6667, 0.5714, 0.75, 0.5714, 0.75, 0.6429, 0.75, 0.7143, 0.75, 0.7143, 0.75, 0.6429, 0.75, 0.7143, 0.75, 0.6429, 0.75, 0.6429, 0.75, 0.7143, 0.75, 0.7143, 0.6667, 0.7143, 0.6667, 0.7143, 0.75, 0.7143, 0.6667, 0.7143, 0.75, 0.7143, 0.75, 0.7143, 0.6667, 0.7143, 0.6667, 0.7143, 0.6667, 0.6429, 0.6667, 0.6429, 0.6667, 0.7143, 0.6667, 0.6429, 0.6667, 0.7143, 0.6667, 0.7143, 0.6667, 0.6429, 0.6667, 0.6429, 0.75, 0.6429, 0.75, 0.6429, 0.6667, 0.6429, 0.75, 0.6429, 0.6667, 0.6429, 0.6667, 0.6429, 0.75, 0.6429, 0.75, 0.7143, 0.75, 0.7857, 0.75, 0.7857, 0.75, 0.7143, 0.75, 0.7857, 0.75, 0.7143, 0.75, 0.7143, 0.75, 0.7857, 0.75, 0.7857, 0.6667, 0.7857, 0.6667, 0.7857, 0.75, 0.7857, 0.6667, 0.7857, 0.75, 0.7857, 0.75, 0.7857, 0.6667, 0.7857, 0.6667, 0.7857, 0.6667, 0.7143, 0.6667, 0.7143, 0.6667, 0.7857, 0.6667, 0.7143, 0.6667, 0.7857, 0.6667, 0.7857, 0.6667, 0.7143, 0.6667, 0.7143, 0.75, 0.7143, 0.75, 0.7143, 0.6667, 0.7143, 0.75, 0.7143, 0.6667, 0.7143, 0.6667, 0.7143, 0.75, 0.7143, 0.75, 0.7857, 0.75, 0.8571, 0.75, 0.8571, 0.75, 0.7857, 0.75, 0.8571, 0.75, 0.7857, 0.75, 0.7857, 0.75, 0.8571, 0.75, 0.8571, 0.6667, 0.8571, 0.6667, 0.8571, 0.75, 0.8571, 0.6667, 0.8571, 0.75, 0.8571, 0.75, 0.8571, 0.6667, 0.8571, 0.6667, 0.8571, 0.6667, 0.7857, 0.6667, 0.7857, 0.6667, 0.8571, 0.6667, 0.7857, 0.6667, 0.8571, 0.6667, 0.8571, 0.6667, 0.7857, 0.6667, 0.7857, 0.75, 0.7857, 0.75, 0.7857, 0.6667, 0.7857, 0.75, 0.7857, 0.6667, 0.7857, 0.6667, 0.7857, 0.75, 0.7857, 0.75, 0.8571, 0.75, 0.9286, 0.75, 0.9286, 0.75, 0.8571, 0.75, 0.9286, 0.75, 0.8571, 0.75, 0.8571, 0.75, 0.9286, 0.75, 0.9286, 0.6667, 0.9286, 0.6667, 0.9286, 0.75, 0.9286, 0.6667, 0.9286, 0.75, 0.9286, 0.75, 0.9286, 0.6667, 0.9286, 0.6667, 0.9286, 0.6667, 0.8571, 0.6667, 0.8571, 0.6667, 0.9286, 0.6667, 0.8571, 0.6667, 0.9286, 0.6667, 0.9286, 0.6667, 0.8571, 0.6667, 0.8571, 0.75, 0.8571, 0.75, 0.8571, 0.6667, 0.8571, 0.75, 0.8571, 0.6667, 0.8571, 0.6667, 0.8571, 0.75, 0.8571, 0.8333, 0.5, 0.8333, 0.5714, 0.8333, 0.5714, 0.8333, 0.5, 0.8333, 0.5714, 0.8333, 0.5, 0.8333, 0.5, 0.8333, 0.5714, 0.8333, 0.5714, 0.75, 0.5714, 0.75, 0.5714, 0.8333, 0.5714, 0.75, 0.5714, 0.8333, 0.5714, 0.8333, 0.5714, 0.75, 0.5714, 0.75, 0.5714, 0.75, 0.5, 0.75, 0.5, 0.75, 0.5714, 0.75, 0.5, 0.75, 0.5714, 0.75, 0.5714, 0.75, 0.5, 0.75, 0.5, 0.8333, 0.5, 0.8333, 0.5, 0.75, 0.5, 0.8333, 0.5, 0.75, 0.5, 0.75, 0.5, 0.8333, 0.5, 0.8333, 0.5, 0.75, 0.5, 0.75, 0.5, 0.8333, 0.5, 0.75, 0.5, 0.8333, 0.5, 0.8333, 0.5, 0.75, 0.5, 0.8333, 0.5714, 0.8333, 0.6429, 0.8333, 0.6429, 0.8333, 0.5714, 0.8333, 0.6429, 0.8333, 0.5714, 0.8333, 0.5714, 0.8333, 0.6429, 0.8333, 0.6429, 0.75, 0.6429, 0.75, 0.6429, 0.8333, 0.6429, 0.75, 0.6429, 0.8333, 0.6429, 0.8333, 0.6429, 0.75, 0.6429, 0.75, 0.6429, 0.75, 0.5714, 0.75, 0.5714, 0.75, 0.6429, 0.75, 0.5714, 0.75, 0.6429, 0.75, 0.6429, 0.75, 0.5714, 0.75, 0.5714, 0.8333, 0.5714, 0.8333, 0.5714, 0.75, 0.5714, 0.8333, 0.5714, 0.75, 0.5714, 0.75, 0.5714, 0.8333, 0.5714, 0.8333, 0.6429, 0.8333, 0.7143, 0.8333, 0.7143, 0.8333, 0.6429, 0.8333, 0.7143, 0.8333, 0.6429, 0.8333, 0.6429, 0.8333, 0.7143, 0.8333, 0.7143, 0.75, 0.7143, 0.75, 0.7143, 0.8333, 0.7143, 0.75, 0.7143, 0.8333, 0.7143, 0.8333, 0.7143, 0.75, 0.7143, 0.75, 0.7143, 0.75, 0.6429, 0.75, 0.6429, 0.75, 0.7143, 0.75, 0.6429, 0.75, 0.7143, 0.75, 0.7143, 0.75, 0.6429, 0.75, 0.6429, 0.8333, 0.6429, 0.8333, 0.6429, 0.75, 0.6429, 0.8333, 0.6429, 0.75, 0.6429, 0.75, 0.6429, 0.8333, 0.6429, 0.8333, 0.7143, 0.8333, 0.7857, 0.8333, 0.7857, 0.8333, 0.7143, 0.8333, 0.7857, 0.8333, 0.7143, 0.8333, 0.7143, 0.8333, 0.7857, 0.8333, 0.7857, 0.75, 0.7857, 0.75, 0.7857, 0.8333, 0.7857, 0.75, 0.7857, 0.8333, 0.7857, 0.8333, 0.7857, 0.75, 0.7857, 0.75, 0.7857, 0.75, 0.7143, 0.75, 0.7143, 0.75, 0.7857, 0.75, 0.7143, 0.75, 0.7857, 0.75, 0.7857, 0.75, 0.7143, 0.75, 0.7143, 0.8333, 0.7143, 0.8333, 0.7143, 0.75, 0.7143, 0.8333, 0.7143, 0.75, 0.7143, 0.75, 0.7143, 0.8333, 0.7143, 0.8333, 0.7857, 0.8333, 0.8571, 0.8333, 0.8571, 0.8333, 0.7857, 0.8333, 0.8571, 0.8333, 0.7857, 0.8333, 0.7857, 0.8333, 0.8571, 0.8333, 0.8571, 0.75, 0.8571, 0.75, 0.8571, 0.8333, 0.8571, 0.75, 0.8571, 0.8333, 0.8571, 0.8333, 0.8571, 0.75, 0.8571, 0.75, 0.8571, 0.75, 0.7857, 0.75, 0.7857, 0.75, 0.8571, 0.75, 0.7857, 0.75, 0.8571, 0.75, 0.8571, 0.75, 0.7857, 0.75, 0.7857, 0.8333, 0.7857, 0.8333, 0.7857, 0.75, 0.7857, 0.8333, 0.7857, 0.75, 0.7857, 0.75, 0.7857, 0.8333, 0.7857, 0.8333, 0.8571, 0.8333, 0.9286, 0.8333, 0.9286, 0.8333, 0.8571, 0.8333, 0.9286, 0.8333, 0.8571, 0.8333, 0.8571, 0.8333, 0.9286, 0.8333, 0.9286, 0.75, 0.9286, 0.75, 0.9286, 0.8333, 0.9286, 0.75, 0.9286, 0.8333, 0.9286, 0.8333, 0.9286, 0.75, 0.9286, 0.75, 0.9286, 0.75, 0.8571, 0.75, 0.8571, 0.75, 0.9286, 0.75, 0.8571, 0.75, 0.9286, 0.75, 0.9286, 0.75, 0.8571, 0.75, 0.8571, 0.8333, 0.8571, 0.8333, 0.8571, 0.75, 0.8571, 0.8333, 0.8571, 0.75, 0.8571, 0.75, 0.8571, 0.8333, 0.8571, 0.9167, 0.5, 0.9167, 0.5714, 0.9167, 0.5714, 0.9167, 0.5, 0.9167, 0.5714, 0.9167, 0.5, 0.9167, 0.5, 0.9167, 0.5714, 0.9167, 0.5714, 0.8333, 0.5714, 0.8333, 0.5714, 0.9167, 0.5714, 0.8333, 0.5714, 0.9167, 0.5714, 0.9167, 0.5714, 0.8333, 0.5714, 0.8333, 0.5714, 0.8333, 0.5, 0.8333, 0.5, 0.8333, 0.5714, 0.8333, 0.5, 0.8333, 0.5714, 0.8333, 0.5714, 0.8333, 0.5, 0.8333, 0.5, 0.9167, 0.5, 0.9167, 0.5, 0.8333, 0.5, 0.9167, 0.5, 0.8333, 0.5, 0.8333, 0.5, 0.9167, 0.5, 0.9167, 0.5, 0.8333, 0.5, 0.8333, 0.5, 0.9167, 0.5, 0.8333, 0.5, 0.9167, 0.5, 0.9167, 0.5, 0.8333, 0.5, 0.9167, 0.5714, 0.9167, 0.6429, 0.9167, 0.6429, 0.9167, 0.5714, 0.9167, 0.6429, 0.9167, 0.5714, 0.9167, 0.5714, 0.9167, 0.6429, 0.9167, 0.6429, 0.8333, 0.6429, 0.8333, 0.6429, 0.9167, 0.6429, 0.8333, 0.6429, 0.9167, 0.6429, 0.9167, 0.6429, 0.8333, 0.6429, 0.8333, 0.6429, 0.8333, 0.5714, 0.8333, 0.5714, 0.8333, 0.6429, 0.8333, 0.5714, 0.8333, 0.6429, 0.8333, 0.6429, 0.8333, 0.5714, 0.8333, 0.5714, 0.9167, 0.5714, 0.9167, 0.5714, 0.8333, 0.5714, 0.9167, 0.5714, 0.8333, 0.5714, 0.8333, 0.5714, 0.9167, 0.5714, 0.9167, 0.6429, 0.9167, 0.7143, 0.9167, 0.7143, 0.9167, 0.6429, 0.9167, 0.7143, 0.9167, 0.6429, 0.9167, 0.6429, 0.9167, 0.7143, 0.9167, 0.7143, 0.8333, 0.7143, 0.8333, 0.7143, 0.9167, 0.7143, 0.8333, 0.7143, 0.9167, 0.7143, 0.9167, 0.7143, 0.8333, 0.7143, 0.8333, 0.7143, 0.8333, 0.6429, 0.8333, 0.6429, 0.8333, 0.7143, 0.8333, 0.6429, 0.8333, 0.7143, 0.8333, 0.7143, 0.8333, 0.6429, 0.8333, 0.6429, 0.9167, 0.6429, 0.9167, 0.6429, 0.8333, 0.6429, 0.9167, 0.6429, 0.8333, 0.6429, 0.8333, 0.6429, 0.9167, 0.6429, 0.9167, 0.7143, 0.9167, 0.7857, 0.9167, 0.7857, 0.9167, 0.7143, 0.9167, 0.7857, 0.9167, 0.7143, 0.9167, 0.7143, 0.9167, 0.7857, 0.9167, 0.7857, 0.8333, 0.7857, 0.8333, 0.7857, 0.9167, 0.7857, 0.8333, 0.7857, 0.9167, 0.7857, 0.9167, 0.7857, 0.8333, 0.7857, 0.8333, 0.7857, 0.8333, 0.7143, 0.8333, 0.7143, 0.8333, 0.7857, 0.8333, 0.7143, 0.8333, 0.7857, 0.8333, 0.7857, 0.8333, 0.7143, 0.8333, 0.7143, 0.9167, 0.7143, 0.9167, 0.7143, 0.8333, 0.7143, 0.9167, 0.7143, 0.8333, 0.7143, 0.8333, 0.7143, 0.9167, 0.7143, 0.9167, 0.7857, 0.9167, 0.8571, 0.9167, 0.8571, 0.9167, 0.7857, 0.9167, 0.8571, 0.9167, 0.7857, 0.9167, 0.7857, 0.9167, 0.8571, 0.9167, 0.8571, 0.8333, 0.8571, 0.8333, 0.8571, 0.9167, 0.8571, 0.8333, 0.8571, 0.9167, 0.8571, 0.9167, 0.8571, 0.8333, 0.8571, 0.8333, 0.8571, 0.8333, 0.7857, 0.8333, 0.7857, 0.8333, 0.8571, 0.8333, 0.7857, 0.8333, 0.8571, 0.8333, 0.8571, 0.8333, 0.7857, 0.8333, 0.7857, 0.9167, 0.7857, 0.9167, 0.7857, 0.8333, 0.7857, 0.9167, 0.7857, 0.8333, 0.7857, 0.8333, 0.7857, 0.9167, 0.7857, 0.9167, 0.8571, 0.9167, 0.9286, 0.9167, 0.9286, 0.9167, 0.8571, 0.9167, 0.9286, 0.9167, 0.8571, 0.9167, 0.8571, 0.9167, 0.9286, 0.9167, 0.9286, 0.8333, 0.9286, 0.8333, 0.9286, 0.9167, 0.9286, 0.8333, 0.9286, 0.9167, 0.9286, 0.9167, 0.9286, 0.8333, 0.9286, 0.8333, 0.9286, 0.8333, 0.8571, 0.8333, 0.8571, 0.8333, 0.9286, 0.8333, 0.8571, 0.8333, 0.9286, 0.8333, 0.9286, 0.8333, 0.8571, 0.8333, 0.8571, 0.9167, 0.8571, 0.9167, 0.8571, 0.8333, 0.8571, 0.9167, 0.8571, 0.8333, 0.8571, 0.8333, 0.8571, 0.9167, 0.8571, 1.0, 0.5, 1.0, 0.5714, 1.0, 0.5714, 1.0, 0.5, 1.0, 0.5714, 1.0, 0.5, 1.0, 0.5, 1.0, 0.5714, 1.0, 0.5714, 0.9167, 0.5714, 0.9167, 0.5714, 1.0, 0.5714, 0.9167, 0.5714, 1.0, 0.5714, 1.0, 0.5714, 0.9167, 0.5714, 0.9167, 0.5714, 0.9167, 0.5, 0.9167, 0.5, 0.9167, 0.5714, 0.9167, 0.5, 0.9167, 0.5714, 0.9167, 0.5714, 0.9167, 0.5, 0.9167, 0.5, 1.0, 0.5, 1.0, 0.5, 0.9167, 0.5, 1.0, 0.5, 0.9167, 0.5, 0.9167, 0.5, 1.0, 0.5, 1.0, 0.5, 0.9167, 0.5, 0.9167, 0.5, 1.0, 0.5, 0.9167, 0.5, 1.0, 0.5, 1.0, 0.5, 0.9167, 0.5, 1.0, 0.5714, 1.0, 0.6429, 1.0, 0.6429, 1.0, 0.5714, 1.0, 0.6429, 1.0, 0.5714, 1.0, 0.5714, 1.0, 0.6429, 1.0, 0.6429, 0.9167, 0.6429, 0.9167, 0.6429, 1.0, 0.6429, 0.9167, 0.6429, 1.0, 0.6429, 1.0, 0.6429, 0.9167, 0.6429, 0.9167, 0.6429, 0.9167, 0.5714, 0.9167, 0.5714, 0.9167, 0.6429, 0.9167, 0.5714, 0.9167, 0.6429, 0.9167, 0.6429, 0.9167, 0.5714, 0.9167, 0.5714, 1.0, 0.5714, 1.0, 0.5714, 0.9167, 0.5714, 1.0, 0.5714, 0.9167, 0.5714, 0.9167, 0.5714, 1.0, 0.5714, 1.0, 0.6429, 1.0, 0.7143, 1.0, 0.7143, 1.0, 0.6429, 1.0, 0.7143, 1.0, 0.6429, 1.0, 0.6429, 1.0, 0.7143, 1.0, 0.7143, 0.9167, 0.7143, 0.9167, 0.7143, 1.0, 0.7143, 0.9167, 0.7143, 1.0, 0.7143, 1.0, 0.7143, 0.9167, 0.7143, 0.9167, 0.7143, 0.9167, 0.6429, 0.9167, 0.6429, 0.9167, 0.7143, 0.9167, 0.6429, 0.9167, 0.7143, 0.9167, 0.7143, 0.9167, 0.6429, 0.9167, 0.6429, 1.0, 0.6429, 1.0, 0.6429, 0.9167, 0.6429, 1.0, 0.6429, 0.9167, 0.6429, 0.9167, 0.6429, 1.0, 0.6429, 1.0, 0.7143, 1.0, 0.7857, 1.0, 0.7857, 1.0, 0.7143, 1.0, 0.7857, 1.0, 0.7143, 1.0, 0.7143, 1.0, 0.7857, 1.0, 0.7857, 0.9167, 0.7857, 0.9167, 0.7857, 1.0, 0.7857, 0.9167, 0.7857, 1.0, 0.7857, 1.0, 0.7857, 0.9167, 0.7857, 0.9167, 0.7857, 0.9167, 0.7143, 0.9167, 0.7143, 0.9167, 0.7857, 0.9167, 0.7143, 0.9167, 0.7857, 0.9167, 0.7857, 0.9167, 0.7143, 0.9167, 0.7143, 1.0, 0.7143, 1.0, 0.7143, 0.9167, 0.7143, 1.0, 0.7143, 0.9167, 0.7143, 0.9167, 0.7143, 1.0, 0.7143, 1.0, 0.7857, 1.0, 0.8571, 1.0, 0.8571, 1.0, 0.7857, 1.0, 0.8571, 1.0, 0.7857, 1.0, 0.7857, 1.0, 0.8571, 1.0, 0.8571, 0.9167, 0.8571, 0.9167, 0.8571, 1.0, 0.8571, 0.9167, 0.8571, 1.0, 0.8571, 1.0, 0.8571, 0.9167, 0.8571, 0.9167, 0.8571, 0.9167, 0.7857, 0.9167, 0.7857, 0.9167, 0.8571, 0.9167, 0.7857, 0.9167, 0.8571, 0.9167, 0.8571, 0.9167, 0.7857, 0.9167, 0.7857, 1.0, 0.7857, 1.0, 0.7857, 0.9167, 0.7857, 1.0, 0.7857, 0.9167, 0.7857, 0.9167, 0.7857, 1.0, 0.7857, 1.0, 0.8571, 1.0, 0.9286, 1.0, 0.9286, 1.0, 0.8571, 1.0, 0.9286, 1.0, 0.8571, 1.0, 0.8571, 1.0, 0.9286, 1.0, 0.9286, 0.9167, 0.9286, 0.9167, 0.9286, 1.0, 0.9286, 0.9167, 0.9286, 1.0, 0.9286, 1.0, 0.9286, 0.9167, 0.9286, 0.9167, 0.9286, 0.9167, 0.8571, 0.9167, 0.8571, 0.9167, 0.9286, 0.9167, 0.8571, 0.9167, 0.9286, 0.9167, 0.9286, 0.9167, 0.8571, 0.9167, 0.8571, 1.0, 0.8571, 1.0, 0.8571, 0.9167, 0.8571, 1.0, 0.8571, 0.9167, 0.8571, 0.9167, 0.8571, 1.0, 0.8571])
me_cylinder.update()
me_cylinder_003 = bpy.data.meshes.new('Cylinder.003')
me_cylinder_003.from_pydata([(-9.313e-10, 0.05692, -0.008901), (-9.313e-10, 0.05692, 0.008901), (0.04025, 0.04025, -0.008901), (0.04025, 0.04025, 0.008901), (0.05692, -9.313e-10, -0.008901), (0.05692, -9.313e-10, 0.008901), (0.04025, -0.04025, -0.008901), (0.04025, -0.04025, 0.008901), (-9.313e-10, -0.05692, -0.008901), (-9.313e-10, -0.05692, 0.008901), (-0.04025, -0.04025, -0.008901), (-0.04025, -0.04025, 0.008901), (-0.05692, -9.313e-10, -0.008901), (-0.05692, -9.313e-10, 0.008901), (-0.04025, 0.04025, -0.008901), (-0.04025, 0.04025, 0.008901)], [], [(0, 1, 3, 2), (2, 3, 5, 4), (4, 5, 7, 6), (6, 7, 9, 8), (8, 9, 11, 10), (10, 11, 13, 12), (3, 1, 15, 13, 11, 9, 7, 5), (12, 13, 15, 14), (14, 15, 1, 0), (0, 2, 4, 6, 8, 10, 12, 14)])
me_cylinder_003.polygons.foreach_set('use_smooth', [True] * 10)
_uv = me_cylinder_003.uv_layers.new(name='UVMap')
_uv.uv.foreach_set('vector', [1.0, 0.5, 1.0, 1.0, 0.875, 1.0, 0.875, 0.5, 0.875, 0.5, 0.875, 1.0, 0.75, 1.0, 0.75, 0.5, 0.75, 0.5, 0.75, 1.0, 0.625, 1.0, 0.625, 0.5, 0.625, 0.5, 0.625, 1.0, 0.5, 1.0, 0.5, 0.5, 0.5, 0.5, 0.5, 1.0, 0.375, 1.0, 0.375, 0.5, 0.375, 0.5, 0.375, 1.0, 0.25, 1.0, 0.25, 0.5, 0.4197, 0.4197, 0.25, 0.49, 0.08029, 0.4197, 0.01, 0.25, 0.08029, 0.08029, 0.25, 0.01, 0.4197, 0.08029, 0.49, 0.25, 0.25, 0.5, 0.25, 1.0, 0.125, 1.0, 0.125, 0.5, 0.125, 0.5, 0.125, 1.0, 0.0, 1.0, 0.0, 0.5, 0.75, 0.49, 0.9197, 0.4197, 0.99, 0.25, 0.9197, 0.08029, 0.75, 0.01, 0.5803, 0.08029, 0.51, 0.25, 0.5803, 0.4197])
me_cylinder_003.update()
me_cylinder_004 = bpy.data.meshes.new('Cylinder.004')
me_cylinder_004.from_pydata([(4.913e-10, 0.06006, -0.01272), (4.913e-10, 0.06006, 0.01272), (0.04247, 0.04247, -0.01272), (0.04247, 0.04247, 0.01272), (0.06006, 9.825e-10, -0.01272), (0.06006, 9.825e-10, 0.01272), (0.04247, -0.04247, -0.01272), (0.04247, -0.04247, 0.01272), (4.913e-10, -0.06006, -0.01272), (4.913e-10, -0.06006, 0.01272), (-0.04247, -0.04247, -0.01272), (-0.04247, -0.04247, 0.01272), (-0.06006, 9.825e-10, -0.01272), (-0.06006, 9.825e-10, 0.01272), (-0.04247, 0.04247, -0.01272), (-0.04247, 0.04247, 0.01272), (4.913e-10, 0.08581, -0.01272), (0.06068, 0.06068, -0.01272), (0.06068, 0.06068, 0.01272), (4.913e-10, 0.08581, 0.01272), (0.08581, 9.825e-10, -0.01272), (0.08581, 9.825e-10, 0.01272), (0.06068, -0.06068, -0.01272), (0.06068, -0.06068, 0.01272), (4.913e-10, -0.08581, -0.01272), (4.913e-10, -0.08581, 0.01272), (-0.06068, -0.06068, -0.01272), (-0.06068, -0.06068, 0.01272), (-0.08581, 9.825e-10, -0.01272), (-0.08581, 9.825e-10, 0.01272), (-0.06068, 0.06068, -0.01272), (-0.06068, 0.06068, 0.01272)], [], [(16, 19, 18, 17), (17, 18, 21, 20), (20, 21, 23, 22), (22, 23, 25, 24), (24, 25, 27, 26), (26, 27, 29, 28), (15, 13, 12, 14), (28, 29, 31, 30), (30, 31, 19, 16), (1, 15, 14, 0), (2, 0, 16, 17), (1, 3, 18, 19), (4, 2, 17, 20), (3, 5, 21, 18), (6, 4, 20, 22), (5, 7, 23, 21), (8, 6, 22, 24), (7, 9, 25, 23), (10, 8, 24, 26), (9, 11, 27, 25), (12, 10, 26, 28), (11, 13, 29, 27), (14, 12, 28, 30), (13, 15, 31, 29), (0, 14, 30, 16), (15, 1, 19, 31), (13, 11, 10, 12), (11, 9, 8, 10), (9, 7, 6, 8), (7, 5, 4, 6), (5, 3, 2, 4), (3, 1, 0, 2)])
me_cylinder_004.polygons.foreach_set('use_smooth', [True] * 32)
_uv = me_cylinder_004.uv_layers.new(name='UVMap')
_uv.uv.foreach_set('vector', [1.0, 0.5, 1.0, 1.0, 0.875, 1.0, 0.875, 0.5, 0.875, 0.5, 0.875, 1.0, 0.75, 1.0, 0.75, 0.5, 0.75, 0.5, 0.75, 1.0, 0.625, 1.0, 0.625, 0.5, 0.625, 0.5, 0.625, 1.0, 0.5, 1.0, 0.5, 0.5, 0.5, 0.5, 0.5, 1.0, 0.375, 1.0, 0.375, 0.5, 0.375, 0.5, 0.375, 1.0, 0.25, 1.0, 0.25, 0.5, 0.1312, 0.3688, 0.08202, 0.25, 0.582, 0.25, 0.6312, 0.3688, 0.25, 0.5, 0.25, 1.0, 0.125, 1.0, 0.125, 0.5, 0.125, 0.5, 0.125, 1.0, 0.0, 1.0, 0.0, 0.5, 0.25, 0.418, 0.1312, 0.3688, 0.6312, 0.3688, 0.75, 0.418, 0.8688, 0.3688, 0.75, 0.418, 0.75, 0.49, 0.9197, 0.4197, 0.25, 0.418, 0.3688, 0.3688, 0.4197, 0.4197, 0.25, 0.49, 0.918, 0.25, 0.8688, 0.3688, 0.9197, 0.4197, 0.99, 0.25, 0.3688, 0.3688, 0.418, 0.25, 0.49, 0.25, 0.4197, 0.4197, 0.8688, 0.1312, 0.918, 0.25, 0.99, 0.25, 0.9197, 0.08029, 0.418, 0.25, 0.3688, 0.1312, 0.4197, 0.08029, 0.49, 0.25, 0.75, 0.08202, 0.8688, 0.1312, 0.9197, 0.08029, 0.75, 0.01, 0.3688, 0.1312, 0.25, 0.08202, 0.25, 0.01, 0.4197, 0.08029, 0.6312, 0.1312, 0.75, 0.08202, 0.75, 0.01, 0.5803, 0.08029, 0.25, 0.08202, 0.1312, 0.1312, 0.08029, 0.08029, 0.25, 0.01, 0.582, 0.25, 0.6312, 0.1312, 0.5803, 0.08029, 0.51, 0.25, 0.1312, 0.1312, 0.08202, 0.25, 0.01, 0.25, 0.08029, 0.08029, 0.6312, 0.3688, 0.582, 0.25, 0.51, 0.25, 0.5803, 0.4197, 0.08202, 0.25, 0.1312, 0.3688, 0.08029, 0.4197, 0.01, 0.25, 0.75, 0.418, 0.6312, 0.3688, 0.5803, 0.4197, 0.75, 0.49, 0.1312, 0.3688, 0.25, 0.418, 0.25, 0.49, 0.08029, 0.4197, 0.08202, 0.25, 0.1312, 0.1312, 0.6312, 0.1312, 0.582, 0.25, 0.1312, 0.1312, 0.25, 0.08202, 0.75, 0.08202, 0.6312, 0.1312, 0.25, 0.08202, 0.3688, 0.1312, 0.8688, 0.1312, 0.75, 0.08202, 0.3688, 0.1312, 0.418, 0.25, 0.918, 0.25, 0.8688, 0.1312, 0.418, 0.25, 0.3688, 0.3688, 0.8688, 0.3688, 0.918, 0.25, 0.3688, 0.3688, 0.25, 0.418, 0.75, 0.418, 0.8688, 0.3688])
me_cylinder_004.update()

# ---- objects
ob_cup = bpy.data.objects.new('Cup', me_cylinder)
ob_bottom = bpy.data.objects.new('Bottom', me_cylinder_003)
ob_ring = bpy.data.objects.new('Ring', me_cylinder_004)

# ---- transforms, parenting, visibility, modifiers, constraints
ob_cup.location = (2.328e-10, -1.94e-10, 0.09414)
_m = ob_cup.modifiers.new('Bevel', 'BEVEL')
_m = ob_cup.modifiers.new('Auto Smooth', 'NODES')
_m.node_group = ng_auto_smooth
_gi = [s.identifier for s in ng_auto_smooth.interface.items_tree if s.item_type == 'SOCKET' and s.in_out == 'INPUT']
_m[_gi[1]] = 1.047  # Angle
ob_bottom.location = (9.313e-10, 9.313e-10, -0.0003956)
_m = ob_bottom.modifiers.new('Bevel', 'BEVEL')
_m.width = 0.005
_m.width_pct = 0.005
_m.segments = 2
_m = ob_bottom.modifiers.new('Auto Smooth', 'NODES')
_m.node_group = ng_auto_smooth
_gi = [s.identifier for s in ng_auto_smooth.interface.items_tree if s.item_type == 'SOCKET' and s.in_out == 'INPUT']
_m[_gi[1]] = 1.047  # Angle
ob_ring.location = (-4.657e-10, -9.313e-10, 0.1756)
_m = ob_ring.modifiers.new('Bevel', 'BEVEL')
_m.width = 0.005
_m.width_pct = 0.005
_m.segments = 2
_m = ob_ring.modifiers.new('Auto Smooth', 'NODES')
_m.node_group = ng_auto_smooth
_gi = [s.identifier for s in ng_auto_smooth.interface.items_tree if s.item_type == 'SOCKET' and s.in_out == 'INPUT']
_m[_gi[1]] = 1.047  # Angle

# ---- collection membership
scene.collection.objects.link(ob_cup)
scene.collection.objects.link(ob_bottom)
scene.collection.objects.link(ob_ring)

# ---- scene / render settings (as saved in the file)
scene.frame_start = 1; scene.frame_end = 250; scene.frame_set(1)
scene.render.engine = 'BLENDER_EEVEE_NEXT'
scene.cycles.sampling_pattern = 'TABULATED_SOBOL'
bpy.context.view_layer.update()

# ---- added for rendering (the .blend has no active camera and no usable light): camera, sun
cam_auto = bpy.data.cameras.new('AutoCamera')
cam_auto.lens = 50.0
cam_auto.sensor_width = 36.0
cam_auto.clip_end = 1000.0
ob_auto_camera = bpy.data.objects.new('AutoCamera', cam_auto)
scene.collection.objects.link(ob_auto_camera)
ob_auto_camera.location = (0.287293, -0.344751, 0.319326)
ob_auto_camera.rotation_euler = (1.09748, -7.21219e-08, 0.694738)
scene.camera = ob_auto_camera
light_auto_sun = bpy.data.lights.new('AutoSun', 'SUN')
light_auto_sun.energy = 3.0
light_auto_sun.angle = 0.0523599
ob_auto_sun = bpy.data.objects.new('AutoSun', light_auto_sun)
scene.collection.objects.link(ob_auto_sun)
ob_auto_sun.rotation_euler = (0.872665, 0.174533, 0.523599)
bpy.context.view_layer.update()
